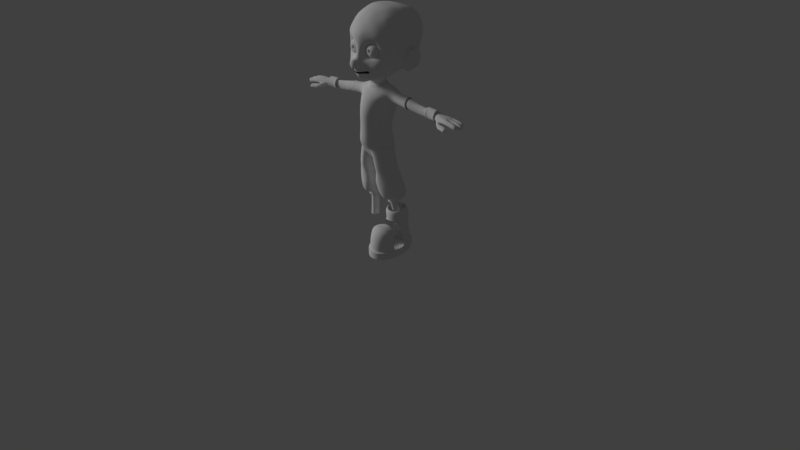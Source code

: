 # Source: Luigi1.blend  (saved by Blender 2.77.0; exported with 4.5.12 LTS)
import bpy
from mathutils import Matrix  # noqa: F401  (used for matrix-valued properties, if any)

bpy.ops.wm.read_factory_settings(use_empty=True)
scene = bpy.context.scene
scene.name = 'Scene'

# ---- collections
col_collection_1 = bpy.data.collections.new('Collection 1'); scene.collection.children.link(col_collection_1)

# ---- world
world_world = bpy.data.worlds.new('World'); scene.world = world_world
world_world.color = (0.05088, 0.05088, 0.05088)
world_world.use_sun_shadow = False
world_world.sun_shadow_jitter_overblur = 0.0
world_world.cycles.sampling_method = 'MANUAL'

# ---- cameras
cam_camera = bpy.data.cameras.new('Camera')
cam_camera.clip_end = 100.0
cam_camera.lens = 35.0
cam_camera.sensor_width = 32.0
cam_camera.sensor_height = 18.0
cam_camera.ortho_scale = 7.314
cam_camera.dof.focus_distance = 0.0
cam_camera.dof.aperture_fstop = 128.0

# ---- lights
light_lamp = bpy.data.lights.new('Lamp', 'SUN')
light_lamp.transmission_factor = 0.0
light_lamp.cutoff_distance = 30.0
light_lamp.angle = 0.1993
light_lamp.energy = 1.06
light_lamp.shadow_buffer_clip_start = 1.001
light_lamp.shadow_soft_size = 0.1
light_lamp.shadow_cascade_max_distance = 1000.0

# ---- meshes
me_circle = bpy.data.meshes.new('Circle')
me_circle.from_pydata([(-0.8551, -0.1742, 0.7762), (-0.8955, -0.3318, 0.7899), (-0.809, -0.4908, 0.8021), (-0.693, -0.6302, 0.8122), (-0.5518, -0.7447, 0.8199), (-0.3909, -0.8299, 0.8249), (-0.2165, -0.8825, 0.827), (-0.03533, -0.9004, 0.8261), (0.1457, -0.8831, 0.8223), (0.3196, -0.8311, 0.8156), (0.4798, -0.7465, 0.8065), (0.6199, -0.6325, 0.7951), (0.7348, -0.4935, 0.782), (-0.8433, -0.1446, 1.034), (-0.8735, -0.2762, 1.069), (-0.7778, -0.4121, 1.101), (-0.6541, -0.5324, 1.127), (-0.5071, -0.6322, 1.147), (-0.3425, -0.708, 1.16), (-0.1665, -0.7566, 1.165), (0.01401, -0.7762, 1.163), (0.1922, -0.7662, 1.153), (0.3611, -0.7268, 1.136), (0.5143, -0.6596, 1.112), (0.6459, -0.5671, 1.082), (0.7508, -0.453, 1.048), (-0.572, -0.1504, 1.184), (-0.5837, -0.2374, 1.215), (-0.5319, -0.3227, 1.24), (-0.4425, -0.403, 1.265), (-0.337, -0.47, 1.284), (-0.2195, -0.5212, 1.297), (-0.09457, -0.5546, 1.302), (0.03303, -0.569, 1.3), (0.1584, -0.5637, 1.29), (0.2767, -0.539, 1.274), (0.3834, -0.4958, 1.25), (0.4638, -0.4299, 1.227), (0.5329, -0.3582, 1.198), (-0.363, -0.2817, 1.264), (-0.2366, -0.3413, 1.289), (-0.1368, -0.3701, 1.299), (-0.03378, -0.3919, 1.303), (0.0684, -0.4057, 1.302), (0.1658, -0.411, 1.294), (0.2962, -0.3962, 1.27), (-0.3692, -0.1745, 1.241), (-0.1492, -0.204, 1.292), (-0.06113, -0.2179, 1.301), (0.02721, -0.2319, 1.304), (0.1124, -0.2453, 1.303), (0.1912, -0.2577, 1.296), (0.3696, -0.3045, 1.25), (-0.422, -0.5511, 1.216), (0.5549, -0.4985, 1.155), (-0.5483, -0.4677, 1.196), (0.4488, -0.5777, 1.181), (-0.6549, -0.3674, 1.17), (0.3189, -0.6329, 1.205), (-0.7286, -0.2568, 1.142), (0.1753, -0.6649, 1.222), (-0.7076, -0.1475, 1.109), (0.02352, -0.6726, 1.231), (-0.281, -0.6146, 1.228), (-0.1305, -0.6556, 1.234), (0.6419, -0.4056, 1.123), (-0.04626, 1.007, 0.0528), (-0.2414, 0.9881, 0.0528), (-0.4289, 0.9312, 0.0528), (-0.6018, 0.8388, 0.0528), (-0.6829, 0.7033, 0.0528), (-0.7581, 0.544, 0.0528), (-0.7392, 0.3535, 0.0528), (-0.7316, 0.1558, 0.0528), (-0.809, -0.03015, 0.0528), (-0.9258, -0.2038, 0.0528), (-0.9701, -0.3754, 0.0528), (-0.8777, -0.5483, 0.0528), (-0.7534, -0.6998, 0.0528), (-0.6018, -0.8242, 0.0528), (-0.4289, -0.9166, 0.0528), (-0.2414, -0.9735, 0.0528), (-0.04626, -0.9927, 0.0528), (0.1488, -0.9735, 0.0528), (0.3364, -0.9166, 0.0528), (0.5093, -0.8242, 0.0528), (0.6608, -0.6998, 0.0528), (0.7852, -0.5483, 0.0528), (0.8776, -0.3754, 0.0528), (0.9345, -0.1878, 0.0528), (0.9537, 0.007304, 0.0528), (0.9345, 0.2024, 0.0528), (0.8776, 0.39, 0.0528), (0.7852, 0.5629, 0.0528), (0.6608, 0.7144, 0.0528), (0.5093, 0.8388, 0.0528), (0.3364, 0.9312, 0.0528), (0.1488, 0.9881, 0.0528), (-0.04626, 1.007, 0.3633), (-0.2414, 0.9881, 0.3633), (-0.4289, 0.9312, 0.3633), (-0.6018, 0.8388, 0.3633), (-0.6829, 0.7033, 0.3633), (-0.7581, 0.544, 0.3633), (-0.7392, 0.3535, 0.3633), (-0.7316, 0.1558, 0.3633), (-0.809, -0.03015, 0.3633), (-0.9258, -0.2038, 0.3633), (-0.9701, -0.3754, 0.3633), (-0.8777, -0.5483, 0.3633), (-0.7534, -0.6998, 0.3633), (-0.6018, -0.8242, 0.3633), (-0.4289, -0.9166, 0.3633), (-0.2414, -0.9735, 0.3633), (-0.04626, -0.9927, 0.3633), (0.1488, -0.9735, 0.3633), (0.3364, -0.9166, 0.3633), (0.5093, -0.8242, 0.3633), (0.6608, -0.6998, 0.3633), (0.7852, -0.5483, 0.3633), (0.8776, -0.3754, 0.3633), (0.9345, -0.1878, 0.3633), (0.9537, 0.007304, 0.3633), (0.9345, 0.2024, 0.3633), (0.8776, 0.39, 0.3633), (0.7852, 0.5629, 0.3633), (0.6608, 0.7144, 0.3633), (0.5093, 0.8388, 0.3633), (0.3364, 0.9312, 0.3633), (0.1488, 0.9881, 0.3633), (-0.04392, 0.9359, 0.3633), (-0.2252, 0.9181, 0.3633), (-0.3994, 0.8652, 0.3633), (-0.5601, 0.7794, 0.3633), (-0.6354, 0.6535, 0.3633), (-0.7052, 0.5055, 0.3633), (-0.7193, 0.249, 0.3633), (-0.6806, 0.1449, 0.3633), (-0.7525, -0.02786, 0.3633), (-0.861, -0.1892, 0.3633), (-0.9022, -0.3486, 0.3633), (-0.8164, -0.5092, 0.3633), (-0.7008, -0.65, 0.3633), (-0.5601, -0.7655, 0.3633), (-0.3994, -0.8514, 0.3633), (-0.2252, -0.9042, 0.3633), (-0.04392, -0.9221, 0.3633), (0.1373, -0.9042, 0.3633), (0.3116, -0.8514, 0.3633), (0.4722, -0.7655, 0.3633), (0.613, -0.65, 0.3633), (0.7285, -0.5092, 0.3633), (0.8144, -0.3486, 0.3633), (0.8672, -0.1743, 0.3633), (0.8851, 0.006935, 0.3633), (0.8672, 0.1882, 0.3633), (0.8144, 0.3624, 0.3633), (0.7285, 0.5231, 0.3633), (0.613, 0.6638, 0.3633), (0.4722, 0.7794, 0.3633), (0.3116, 0.8652, 0.3633), (0.1373, 0.9181, 0.3633), (-0.03971, 0.8074, 0.0528), (-0.7172, 0.4896, 1.211), (-0.2854, 0.7333, 0.0528), (-0.3998, 0.6657, 0.0528), (-0.5497, 0.5638, 0.0528), (-0.6099, 0.4362, 0.0528), (-0.5948, 0.2836, 0.0528), (-0.5888, 0.1252, 0.0528), (-0.6507, -0.02374, 0.0528), (-0.7443, -0.1628, 0.0528), (-0.7798, -0.3003, 0.0528), (-0.7058, -0.4388, 0.0528), (-0.6028, -0.5356, 0.0528), (-0.4848, -0.6598, 0.0528), (-0.3463, -0.7338, 0.0528), (-0.196, -0.7794, 0.0528), (-0.03971, -0.7948, 0.0528), (0.1222, -0.7183, 0.0528), (0.2606, -0.6849, 0.0528), (0.4054, -0.6598, 0.0528), (0.5268, -0.5602, 0.0528), (0.6264, -0.4388, 0.0528), (0.7004, -0.3003, 0.0528), (0.746, -0.15, 0.0528), (0.7614, 0.006269, 0.0528), (0.746, 0.1626, 0.0528), (0.7004, 0.3128, 0.0528), (0.4902, 0.4873, 0.0528), (-0.6446, 0.6489, 1.211), (-0.569, 0.7848, 1.211), (0.2669, 0.7464, 0.0528), (0.1166, 0.792, 0.0528), (-0.2942, 0.5235, 0.0528), (-0.4138, 0.4052, 0.0528), (-0.41, 0.2545, 0.0528), (-0.3961, 0.09479, 0.0528), (-0.4761, -0.0513, 0.0528), (-0.4848, -0.2038, 0.0528), (-0.5273, -0.3402, 0.0528), (0.3564, -0.5333, 0.0528), (0.4438, -0.41, 0.0528), (0.5134, -0.2708, 0.0528), (0.5623, -0.121, 0.0528), (0.5887, 0.03353, 0.0528), (0.5916, 0.1869, 0.0528), (0.6033, 0.2893, 0.0528), (0.239, 0.408, 0.0528), (0.2036, 0.273, 0.0528), (0.1641, 0.1269, 0.0528), (0.1168, -0.02385, 0.0528), (0.05994, -0.1729, 0.0528), (-0.002181, -0.3148, 0.0528), (-0.06193, -0.445, 0.0528), (-0.09858, -0.624, 0.0528), (-0.169, 0.2005, 0.0528), (-0.3547, -0.565, 0.0528), (-0.1688, 0.3516, 0.0528), (-0.1298, 0.03658, 0.0528), (-0.1893, -0.1124, 0.0528), (-0.258, -0.2545, 0.0528), (-0.3073, -0.3883, 0.0528), (-0.1021, 0.4797, 0.0528), (0.1796, -0.4933, 0.0528), (0.4262, 0.2265, 0.0528), (0.3259, -0.2269, 0.0528), (0.3788, -0.07752, 0.0528), (0.4092, 0.07612, 0.0528), (0.2544, -0.3667, 0.0528), (0.4342, 0.367, 0.0528), (-0.4232, 0.8812, 1.211), (-0.196, 0.792, 0.0528), (0.05862, 0.6461, 0.0528), (0.4518, 0.5867, 0.0528), (0.4054, 0.6724, 0.0528), (0.2613, 0.5922, 0.0528), (-0.09766, 0.6615, 0.0528), (-0.06818, 0.7357, 0.0528), (-0.1105, 0.968, 1.211), (-0.2684, 0.9431, 1.211), (0.2384, 0.6747, 0.0528), (0.0881, 0.7203, 0.0528), (-0.6005, 0.2704, 1.222), (0.4546, 0.1086, 1.206), (0.6134, 0.2053, 1.211), (0.5823, 0.3884, 1.211), (0.5217, 0.5559, 1.211), (0.4337, 0.7013, 1.211), (0.3219, 0.8191, 1.211), (0.1905, 0.9048, 1.211), (0.04446, 0.9551, 1.211), (-0.6176, 0.4639, 1.766), (-0.6349, 0.5895, 1.766), (-0.6025, 0.7079, 1.766), (-0.5236, 0.8078, 1.766), (-0.2609, 0.9153, 1.766), (-0.4059, 0.8793, 1.766), (-0.5523, 0.3436, 1.766), (0.2691, 0.2273, 1.766), (0.348, 0.3271, 1.766), (0.3804, 0.4456, 1.766), (0.3631, 0.5712, 1.766), (0.2978, 0.6914, 1.766), (0.1909, 0.7947, 1.766), (0.05284, 0.8708, 1.766), (-0.1028, 0.9124, 1.766), (0.722, 0.3764, 0.7421), (0.7738, 0.2016, 0.7421), (-0.7174, 0.6661, 0.7421), (-0.642, 0.7925, 0.7421), (0.6374, 0.5375, 0.7421), (-0.7874, 0.5174, 0.7421), (0.5232, 0.6786, 0.7421), (-0.7287, 0.3334, 0.7489), (0.3838, 0.7943, 0.7421), (0.2245, 0.8802, 0.7421), (-0.3086, 0.9323, 0.7421), (-0.1284, 0.9505, 0.7421), (0.05158, 0.9329, 0.7421), (-0.482, 0.879, 0.7421), (0.6925, 0.1215, 0.7441), (0.6308, 0.3819, 1.058), (-0.6614, 0.6522, 1.058), (0.5635, 0.5492, 1.058), (-0.7341, 0.4941, 1.058), (0.468, 0.6949, 1.058), (-0.7202, 0.3335, 0.9487), (0.3482, 0.8133, 1.058), (0.2084, 0.8999, 1.058), (-0.2735, 0.942, 1.058), (0.05425, 0.9512, 1.058), (-0.4345, 0.8817, 1.058), (0.6674, 0.1992, 1.058), (-0.5853, 0.787, 1.058), (-0.1085, 0.9655, 1.058), (0.6261, 0.1374, 0.9389), (0.8499, 0.1909, 0.4353), (-0.5774, 0.7821, 0.4353), (-0.06126, 0.9387, 0.4353), (0.7699, 0.07796, 0.5414), (0.797, 0.3652, 0.4353), (-0.6527, 0.6562, 0.4353), (0.7112, 0.5258, 0.4353), (-0.7225, 0.5083, 0.4353), (0.5956, 0.6666, 0.4353), (-0.7232, 0.302, 0.5463), (0.4549, 0.7821, 0.4353), (0.2943, 0.868, 0.4353), (-0.2425, 0.9208, 0.4353), (0.12, 0.9208, 0.4353), (-0.4168, 0.868, 0.4353), (0.6608, -0.6998, 0.339), (0.7852, -0.5483, 0.339), (-0.7316, 0.1558, 0.339), (-0.809, -0.03015, 0.339), (0.8776, -0.3754, 0.339), (-0.9258, -0.2038, 0.339), (0.9345, -0.1878, 0.339), (-0.9701, -0.3754, 0.339), (0.9537, 0.007304, 0.339), (-0.8777, -0.5483, 0.339), (0.9345, 0.2024, 0.339), (-0.7534, -0.6998, 0.339), (0.8776, 0.39, 0.339), (-0.6018, -0.8242, 0.339), (0.7852, 0.5629, 0.339), (-0.4289, -0.9166, 0.339), (-0.04626, 1.007, 0.339), (-0.2414, 0.9881, 0.339), (0.6608, 0.7144, 0.339), (-0.2414, -0.9735, 0.339), (-0.4289, 0.9312, 0.339), (0.5093, 0.8388, 0.339), (-0.04626, -0.9927, 0.339), (-0.6018, 0.8388, 0.339), (0.3364, 0.9312, 0.339), (0.1488, -0.9735, 0.339), (-0.6829, 0.7033, 0.339), (0.1488, 0.9881, 0.339), (0.3364, -0.9166, 0.339), (-0.7581, 0.544, 0.339), (0.5093, -0.8242, 0.339), (-0.7392, 0.3535, 0.339), (0.7852, -0.5483, 0.0844), (-0.809, -0.03015, 0.0844), (0.8776, -0.3754, 0.0844), (-0.9258, -0.2038, 0.0844), (0.9345, -0.1878, 0.0844), (-0.9701, -0.3754, 0.0844), (0.9537, 0.007304, 0.0844), (-0.8777, -0.5483, 0.0844), (0.9345, 0.2024, 0.0844), (-0.7534, -0.6998, 0.0844), (0.8776, 0.39, 0.0844), (-0.6018, -0.8242, 0.0844), (0.7852, 0.5629, 0.0844), (-0.4289, -0.9166, 0.0844), (-0.2414, 0.9881, 0.0844), (0.6608, 0.7144, 0.0844), (-0.2414, -0.9735, 0.0844), (-0.4289, 0.9312, 0.0844), (0.5093, 0.8388, 0.0844), (-0.04626, -0.9927, 0.0844), (-0.6018, 0.8388, 0.0844), (0.3364, 0.9312, 0.0844), (0.1488, -0.9735, 0.0844), (-0.6829, 0.7033, 0.0844), (0.1488, 0.9881, 0.0844), (0.3364, -0.9166, 0.0844), (-0.7581, 0.544, 0.0844), (0.5093, -0.8242, 0.0844), (-0.7392, 0.3535, 0.0844), (0.6608, -0.6998, 0.0844), (-0.7316, 0.1558, 0.0844), (-0.04626, 1.007, 0.0844), (0.7615, -0.5319, 0.0528), (0.6408, -0.6789, 0.0528), (-0.7853, -0.02919, 0.0528), (-0.7103, 0.1512, 0.0528), (0.8511, -0.3642, 0.0528), (-0.8987, -0.1976, 0.0528), (0.9063, -0.1821, 0.0528), (-0.9417, -0.3642, 0.0528), (0.925, 0.007149, 0.0528), (-0.852, -0.5319, 0.0528), (0.9063, 0.1964, 0.0528), (-0.7309, -0.6753, 0.0528), (0.8511, 0.3785, 0.0528), (-0.5843, -0.7996, 0.0528), (0.7411, 0.5516, 0.0528), (-0.4166, -0.8893, 0.0528), (-0.04528, 0.9774, 0.0528), (-0.2346, -0.9445, 0.0528), (-0.4075, 0.9016, 0.0528), (-0.04528, -0.9631, 0.0528), (-0.5716, 0.8129, 0.0528), (0.326, 0.9035, 0.0528), (0.1448, -0.9353, 0.0528), (-0.663, 0.6824, 0.0528), (0.144, 0.9588, 0.0528), (0.3251, -0.8819, 0.0528), (-0.7359, 0.5279, 0.0528), (0.4938, -0.7996, 0.0528), (-0.7176, 0.3431, 0.0528), (-0.2346, 0.9588, 0.0528), (0.6296, 0.6953, 0.0528), (0.4938, 0.8139, 0.0528), (-0.861, -0.1892, 0.4022), (-0.9022, -0.3486, 0.4022), (-0.8164, -0.5092, 0.4022), (-0.7008, -0.65, 0.4022), (-0.5601, -0.7655, 0.4022), (-0.3994, -0.8514, 0.4022), (-0.2252, -0.9042, 0.4022), (-0.04392, -0.9221, 0.4022), (0.1373, -0.9042, 0.4022), (0.3116, -0.8514, 0.4022), (0.4722, -0.7655, 0.4022), (0.613, -0.65, 0.4022), (0.7285, -0.5092, 0.4022), (0.006447, 0.1198, 1.766), (-0.3492, 0.07426, 1.712), (-0.2718, 0.08522, 1.345), (-0.3073, 0.1642, 1.766), (-0.3269, 0.08804, 1.329), (-0.4922, 0.1761, 1.296), (0.3082, 0.07953, 1.283), (-0.4454, 0.2404, 1.766), (0.1514, 0.1558, 1.766), (-0.1166, 0.0423, 1.333), (-0.5635, 0.3105, 1.345), (-0.1516, 0.1227, 1.766), (-0.6379, 0.4586, 1.345), (0.5841, 0.4072, 1.345), (0.5388, 0.2641, 1.345), (0.3682, 0.837, 1.345), (0.4944, 0.7084, 1.345), (-0.6533, 0.6117, 1.345), (0.5687, 0.5603, 1.345), (-0.1797, 0.9968, 1.345), (0.0138, 0.9887, 1.345), (0.2026, 0.9336, 1.345), (-0.608, 0.7548, 1.345), (0.4375, 0.145, 1.345), (-0.5067, 0.8738, 1.345), (-0.3591, 0.9572, 1.345), (0.2899, 0.06159, 1.345), (-0.4374, 0.1818, 1.345), (-0.083, 0.03017, 1.345), (0.6196, 0.3834, 1.093), (-0.6576, 0.6514, 1.093), (0.5539, 0.5508, 1.093), (-0.7302, 0.4931, 1.093), (0.4601, 0.6964, 1.093), (-0.6701, 0.3312, 1.109), (0.3421, 0.8147, 1.093), (0.2043, 0.901, 1.093), (-0.2723, 0.9422, 1.093), (0.052, 0.9521, 1.093), (-0.4319, 0.8816, 1.093), (0.655, 0.2006, 1.093), (-0.5815, 0.7865, 1.093), (-0.1089, 0.966, 1.093), (0.5535, 0.1289, 1.094), (-0.6445, 0.2961, 1.712), (0.4977, 0.4072, 1.712), (0.2739, 0.8349, 1.712), (-0.2755, 0.988, 1.712), (-0.5162, 0.1689, 1.712), (-0.1599, 0.02148, 1.712), (-0.7216, 0.4435, 1.712), (0.4554, 0.2633, 1.712), (0.4023, 0.7076, 1.712), (-0.74, 0.5966, 1.712), (0.4794, 0.5602, 1.712), (-0.0824, 0.9823, 1.712), (0.1069, 0.9295, 1.712), (-0.6977, 0.7404, 1.712), (0.3567, 0.1429, 1.712), (-0.599, 0.8609, 1.712), (-0.4535, 0.9462, 1.712), (0.2113, 0.05756, 1.712), (0.1081, 0.04844, 1.322), (0.1105, 0.02203, 1.345), (0.03326, 0.01572, 1.712)], [], [(411, 412, 4, 3), (419, 420, 12, 11), (412, 413, 5, 4), (413, 414, 6, 5), (414, 415, 7, 6), (415, 416, 8, 7), (408, 409, 1, 0), (416, 417, 9, 8), (409, 410, 2, 1), (417, 418, 10, 9), (410, 411, 3, 2), (418, 419, 11, 10), (11, 12, 25, 24), (4, 5, 18, 17), (5, 6, 19, 18), (6, 7, 20, 19), (7, 8, 21, 20), (0, 1, 14, 13), (8, 9, 22, 21), (1, 2, 15, 14), (9, 10, 23, 22), (2, 3, 16, 15), (10, 11, 24, 23), (3, 4, 17, 16), (63, 64, 32, 31), (64, 62, 33, 32), (62, 60, 34, 33), (61, 59, 27, 26), (60, 58, 35, 34), (59, 57, 28, 27), (58, 56, 36, 35), (57, 55, 29, 28), (56, 54, 37, 36), (55, 53, 30, 29), (54, 65, 38, 37), (53, 63, 31, 30), (34, 35, 45, 44), (32, 33, 43, 42), (30, 31, 41, 40), (28, 29, 39, 27), (35, 36, 37, 45), (33, 34, 44, 43), (31, 32, 42, 41), (29, 30, 40, 39), (42, 43, 50, 49), (40, 41, 48, 47), (27, 39, 46, 26), (43, 44, 51, 50), (41, 42, 49, 48), (39, 40, 47, 46), (45, 37, 38, 52), (44, 45, 52, 51), (18, 19, 64, 63), (19, 20, 62, 64), (20, 21, 60, 62), (13, 14, 59, 61), (21, 22, 58, 60), (14, 15, 57, 59), (22, 23, 56, 58), (15, 16, 55, 57), (23, 24, 54, 56), (16, 17, 53, 55), (24, 25, 65, 54), (17, 18, 63, 53), (313, 119, 118, 312), (315, 106, 105, 314), (316, 120, 119, 313), (317, 107, 106, 315), (318, 121, 120, 316), (319, 108, 107, 317), (320, 122, 121, 318), (321, 109, 108, 319), (322, 123, 122, 320), (323, 110, 109, 321), (324, 124, 123, 322), (325, 111, 110, 323), (326, 125, 124, 324), (327, 112, 111, 325), (329, 99, 98, 328), (330, 126, 125, 326), (331, 113, 112, 327), (332, 100, 99, 329), (333, 127, 126, 330), (334, 114, 113, 331), (335, 101, 100, 332), (336, 128, 127, 333), (337, 115, 114, 334), (338, 102, 101, 335), (339, 129, 128, 336), (340, 116, 115, 337), (341, 103, 102, 338), (328, 98, 129, 339), (342, 117, 116, 340), (343, 104, 103, 341), (312, 118, 117, 342), (314, 105, 104, 343), (100, 132, 131, 99), (127, 159, 158, 126), (114, 146, 145, 113), (101, 133, 132, 100), (128, 160, 159, 127), (115, 147, 146, 114), (102, 134, 133, 101), (129, 161, 160, 128), (116, 148, 147, 115), (103, 135, 134, 102), (98, 130, 161, 129), (117, 149, 148, 116), (104, 136, 135, 103), (118, 150, 149, 117), (105, 137, 136, 104), (119, 151, 150, 118), (106, 138, 137, 105), (120, 152, 151, 119), (107, 139, 138, 106), (121, 153, 152, 120), (108, 140, 139, 107), (122, 154, 153, 121), (109, 141, 140, 108), (123, 155, 154, 122), (110, 142, 141, 109), (124, 156, 155, 123), (111, 143, 142, 110), (125, 157, 156, 124), (112, 144, 143, 111), (99, 131, 130, 98), (126, 158, 157, 125), (113, 145, 144, 112), (377, 182, 183, 376), (379, 169, 170, 378), (376, 183, 184, 380), (378, 170, 171, 381), (380, 184, 185, 382), (381, 171, 172, 383), (382, 185, 186, 384), (383, 172, 173, 385), (384, 186, 187, 386), (385, 173, 174, 387), (386, 187, 188, 388), (387, 174, 175, 389), (388, 188, 189, 390), (389, 175, 176, 391), (392, 162, 232, 405), (390, 189, 234, 406), (391, 176, 177, 393), (405, 232, 164, 394), (406, 234, 235, 407), (393, 177, 178, 395), (394, 164, 165, 396), (407, 235, 192, 397), (395, 178, 179, 398), (396, 165, 166, 399), (397, 192, 193, 400), (398, 179, 180, 401), (399, 166, 167, 402), (400, 193, 162, 392), (401, 180, 181, 403), (402, 167, 168, 404), (403, 181, 182, 377), (404, 168, 169, 379), (169, 168, 196, 197), (184, 183, 202, 203), (170, 169, 197, 198), (185, 184, 203, 204), (171, 170, 198, 199), (186, 185, 204, 205), (172, 171, 199, 200), (187, 186, 205, 206), (173, 172, 200, 174), (188, 187, 206, 207), (167, 166, 194, 195), (182, 181, 180, 201), (168, 167, 195, 196), (183, 182, 201, 202), (229, 224, 214, 213), (216, 218, 209, 210), (226, 229, 213, 212), (219, 216, 210, 211), (227, 226, 212, 211), (220, 219, 211, 212), (228, 227, 211, 210), (221, 220, 212, 213), (225, 228, 210, 209), (222, 221, 213, 214), (230, 225, 209, 208), (217, 222, 214, 215), (224, 179, 215, 214), (218, 223, 208, 209), (177, 176, 217, 215), (176, 175, 174, 217), (178, 177, 215, 179), (195, 194, 223, 218), (174, 200, 222, 217), (200, 199, 221, 222), (199, 198, 220, 221), (198, 197, 219, 220), (197, 196, 216, 219), (196, 195, 218, 216), (201, 180, 179, 224), (207, 206, 225, 230), (206, 205, 228, 225), (205, 204, 227, 228), (204, 203, 226, 227), (203, 202, 229, 226), (202, 201, 224, 229), (230, 208, 236, 189), (188, 207, 230, 189), (164, 238, 237, 165), (238, 242, 233, 237), (242, 241, 236, 233), (241, 234, 189, 236), (193, 192, 241, 242), (232, 162, 238, 164), (162, 193, 242, 238), (192, 235, 234, 241), (165, 237, 194, 166), (208, 223, 233, 236), (223, 194, 237, 233), (461, 450, 246, 245), (462, 451, 190, 191), (450, 452, 247, 246), (451, 453, 163, 190), (452, 454, 248, 247), (453, 455, 243, 163), (454, 456, 249, 248), (456, 457, 250, 249), (463, 458, 240, 239), (457, 459, 251, 250), (458, 460, 231, 240), (459, 463, 239, 251), (464, 461, 245, 244), (460, 462, 191, 231), (471, 465, 258, 252), (472, 466, 261, 260), (473, 467, 264, 263), (474, 471, 252, 253), (475, 473, 263, 262), (476, 468, 256, 266), (477, 476, 266, 265), (478, 474, 253, 254), (479, 472, 260, 259), (480, 478, 254, 255), (481, 480, 255, 257), (466, 475, 262, 261), (468, 481, 257, 256), (467, 477, 265, 264), (311, 298, 270, 280), (300, 297, 268, 281), (310, 299, 278, 279), (309, 311, 280, 277), (308, 310, 279, 276), (299, 309, 277, 278), (307, 308, 276, 275), (305, 307, 275, 273), (304, 306, 274, 272), (303, 305, 273, 271), (302, 304, 272, 269), (301, 303, 271, 267), (298, 302, 269, 270), (297, 301, 267, 268), (280, 270, 294, 292), (281, 268, 293, 296), (279, 278, 295, 291), (277, 280, 292, 290), (276, 279, 291, 289), (278, 277, 290, 295), (275, 276, 289, 288), (273, 275, 288, 286), (272, 274, 287, 285), (271, 273, 286, 284), (269, 272, 285, 283), (267, 271, 284, 282), (270, 269, 283, 294), (268, 267, 282, 293), (155, 156, 301, 297), (133, 134, 302, 298), (156, 157, 303, 301), (134, 135, 304, 302), (157, 158, 305, 303), (135, 136, 306, 304), (158, 159, 307, 305), (159, 160, 308, 307), (130, 131, 309, 299), (160, 161, 310, 308), (131, 132, 311, 309), (161, 130, 299, 310), (154, 155, 297, 300), (132, 133, 298, 311), (374, 314, 343, 372), (373, 312, 342, 371), (372, 343, 341, 370), (371, 342, 340, 369), (375, 328, 339, 368), (370, 341, 338, 367), (369, 340, 337, 366), (368, 339, 336, 365), (367, 338, 335, 364), (366, 337, 334, 363), (365, 336, 333, 362), (364, 335, 332, 361), (363, 334, 331, 360), (362, 333, 330, 359), (361, 332, 329, 358), (360, 331, 327, 357), (359, 330, 326, 356), (358, 329, 328, 375), (357, 327, 325, 355), (356, 326, 324, 354), (355, 325, 323, 353), (354, 324, 322, 352), (353, 323, 321, 351), (352, 322, 320, 350), (351, 321, 319, 349), (350, 320, 318, 348), (349, 319, 317, 347), (348, 318, 316, 346), (347, 317, 315, 345), (346, 316, 313, 344), (345, 315, 314, 374), (344, 313, 312, 373), (87, 344, 373, 86), (74, 345, 374, 73), (88, 346, 344, 87), (75, 347, 345, 74), (89, 348, 346, 88), (76, 349, 347, 75), (90, 350, 348, 89), (77, 351, 349, 76), (91, 352, 350, 90), (78, 353, 351, 77), (92, 354, 352, 91), (79, 355, 353, 78), (93, 356, 354, 92), (80, 357, 355, 79), (67, 358, 375, 66), (94, 359, 356, 93), (81, 360, 357, 80), (68, 361, 358, 67), (95, 362, 359, 94), (82, 363, 360, 81), (69, 364, 361, 68), (96, 365, 362, 95), (83, 366, 363, 82), (70, 367, 364, 69), (97, 368, 365, 96), (84, 369, 366, 83), (71, 370, 367, 70), (66, 375, 368, 97), (85, 371, 369, 84), (72, 372, 370, 71), (86, 373, 371, 85), (73, 374, 372, 72), (72, 404, 379, 73), (85, 403, 377, 86), (71, 402, 404, 72), (84, 401, 403, 85), (97, 400, 392, 66), (70, 399, 402, 71), (83, 398, 401, 84), (96, 397, 400, 97), (69, 396, 399, 70), (82, 395, 398, 83), (95, 407, 397, 96), (68, 394, 396, 69), (81, 393, 395, 82), (94, 406, 407, 95), (67, 405, 394, 68), (80, 391, 393, 81), (93, 390, 406, 94), (66, 392, 405, 67), (79, 389, 391, 80), (92, 388, 390, 93), (78, 387, 389, 79), (91, 386, 388, 92), (77, 385, 387, 78), (90, 384, 386, 91), (76, 383, 385, 77), (89, 382, 384, 90), (75, 381, 383, 76), (88, 380, 382, 89), (74, 378, 381, 75), (87, 376, 380, 88), (73, 379, 378, 74), (86, 377, 376, 87), (144, 145, 414, 413), (145, 146, 415, 414), (146, 147, 416, 415), (139, 140, 409, 408), (147, 148, 417, 416), (140, 141, 410, 409), (148, 149, 418, 417), (141, 142, 411, 410), (149, 150, 419, 418), (142, 143, 412, 411), (150, 151, 420, 419), (143, 144, 413, 412), (479, 259, 429, 482), (431, 243, 426, 448), (423, 425, 430, 449), (485, 421, 432, 470), (483, 484, 449, 430), (422, 423, 449, 470), (465, 431, 448, 469), (244, 444, 447, 427), (249, 250, 442, 436), (239, 240, 446, 440), (246, 247, 439, 434), (240, 231, 445, 446), (231, 191, 443, 445), (244, 245, 435, 444), (191, 190, 438, 443), (250, 251, 441, 442), (251, 239, 440, 441), (247, 248, 437, 439), (190, 163, 433, 438), (248, 249, 436, 437), (245, 246, 434, 435), (163, 243, 431, 433), (292, 294, 462, 460), (296, 293, 461, 464), (291, 295, 463, 459), (290, 292, 460, 458), (289, 291, 459, 457), (295, 290, 458, 463), (288, 289, 457, 456), (286, 288, 456, 454), (285, 287, 455, 453), (284, 286, 454, 452), (283, 285, 453, 451), (282, 284, 452, 450), (294, 283, 451, 462), (293, 282, 450, 461), (258, 465, 469, 428), (424, 422, 470, 432), (484, 485, 470, 449), (444, 479, 482, 447), (436, 442, 477, 467), (440, 446, 481, 468), (434, 439, 475, 466), (446, 445, 480, 481), (445, 443, 478, 480), (444, 435, 472, 479), (443, 438, 474, 478), (442, 441, 476, 477), (441, 440, 468, 476), (439, 437, 473, 475), (438, 433, 471, 474), (437, 436, 467, 473), (435, 434, 466, 472), (433, 431, 465, 471), (428, 469, 422, 424), (469, 448, 423, 422), (448, 426, 425, 423), (447, 482, 485, 484), (427, 447, 484, 483), (482, 429, 421, 485)])
me_circle.polygons.foreach_set('use_smooth', [True] * 456)
me_circle.use_remesh_preserve_volume = False
me_circle.use_remesh_preserve_attributes = False
me_circle.use_mirror_vertex_groups = False
me_circle.update()
me_plane_003 = bpy.data.meshes.new('Plane.003')
me_plane_003.from_pydata([(-1.53, -19.15, 3.633), (0.0, -19.1, 3.822), (-3.477, -18.35, -2.078), (-4.984, -18.62, 0.3004), (0.0, -18.6, -3.221), (-1.993, -18.46, -2.958), (-3.115, -18.82, 2.415), (-0.9211, -21.55, 2.437), (0.0, -21.67, 2.626), (0.0, -21.58, -3.221), (-0.9525, -21.48, -2.958), (-0.3983, -22.73, 1.241), (0.0, -22.78, 1.43), (-0.414, -23.55, -0.7145), (0.0, -23.57, -0.7516), (0.0, -20.01, -3.775), (-1.193, -19.89, -3.512), (0.0, -22.68, -1.892), (-0.4231, -22.66, -1.629), (-1.76, -17.69, -2.915), (0.0, -17.8, -3.195), (-1.306, -18.2, 4.1), (0.0, -18.2, 4.301), (-4.574, -17.69, 0.4328), (-2.802, -17.93, 2.771), (-3.167, -17.59, -1.978), (-2.232, -23.86, 3.584), (-4.522, -23.58, -1.963), (-5.949, -23.38, 0.3468), (-2.886, -23.78, -2.818), (-4.143, -23.64, 2.401), (-1.328, -23.97, 2.422), (-1.363, -23.97, -2.818), (-0.8204, -24.03, 1.261), (-0.5132, -24.03, -0.639), (-1.742, -23.92, -3.356), (-0.8452, -24.03, -1.528), (-2.354, -25.03, 3.173), (-4.715, -24.85, -2.467), (-6.189, -24.72, -0.1181), (-3.028, -24.98, -3.336), (-4.429, -24.89, 1.971), (-1.422, -25.1, 1.992), (-1.457, -25.1, -3.336), (-0.8984, -25.13, 0.811), (-0.3525, -25.13, -1.12), (-2.424, -25.07, -3.235), (-0.9239, -25.13, -2.024), (-2.817, -27.95, 2.514), (-5.28, -27.9, -3.138), (-6.994, -27.85, 0.007434), (-3.0, -27.94, -4.302), (-4.547, -27.91, 1.949), (-0.8314, -27.97, 2.833), (-0.8793, -27.97, -4.302), (-0.7872, -27.98, 1.252), (-0.1507, -27.98, -1.335), (-1.97, -27.97, -4.401), (-0.1592, -27.98, -2.545), (-2.98, -31.73, 2.546), (-5.897, -31.68, -4.363), (-7.724, -31.62, -1.486), (-3.811, -31.73, -5.428), (-5.226, -31.69, 1.073), (-1.828, -31.76, 1.099), (-1.871, -31.76, -5.428), (-1.181, -31.77, -0.3479), (-1.205, -31.77, -2.714), (-2.93, -31.75, -5.45), (-1.213, -31.77, -3.821), (-3.148, -32.52, 0.6959), (-5.73, -32.52, -1.557), (-5.374, -32.52, -0.33), (-5.366, -32.52, -2.781), (-4.412, -32.52, 0.5097), (-1.985, -32.52, 0.1694), (-3.133, -32.52, -3.791), (-1.29, -32.52, -0.9027), (-1.286, -32.52, -2.18), (-4.398, -32.52, -3.614), (-1.973, -32.52, -3.257), (-3.168, -33.47, -0.1197), (-4.95, -33.47, -1.675), (-4.705, -33.47, -0.8282), (-4.699, -33.47, -2.521), (-4.04, -33.47, -0.2483), (-2.364, -33.47, -0.4833), (-3.157, -33.47, -3.218), (-1.885, -33.47, -1.224), (-1.882, -33.47, -2.106), (-4.031, -33.47, -3.096), (-2.356, -33.47, -2.849), (-3.155, -32.52, -0.1197), (-2.351, -32.52, -0.4833), (-4.686, -32.52, -2.521), (-4.938, -32.52, -1.675), (-3.144, -32.52, -3.218), (-4.018, -32.52, -3.096), (-4.027, -32.52, -0.2483), (-2.343, -32.52, -2.849), (-1.872, -32.52, -1.224), (-4.692, -32.52, -0.8282), (-1.869, -32.52, -2.106)], [], [(19, 20, 4, 5), (22, 21, 0, 1), (24, 23, 3, 6), (25, 19, 5, 2), (23, 25, 2, 3), (21, 24, 6, 0), (1, 0, 7, 8), (16, 15, 9, 10), (8, 7, 11, 12), (12, 11, 13, 14), (5, 4, 15, 16), (10, 9, 17, 18), (18, 17, 14, 13), (3, 2, 27, 28), (5, 16, 35, 29), (18, 13, 34, 36), (6, 3, 28, 30), (16, 10, 32, 35), (13, 11, 33, 34), (10, 18, 36, 32), (2, 5, 29, 27), (11, 7, 31, 33), (7, 0, 26, 31), (0, 6, 30, 26), (33, 31, 42, 44), (30, 28, 39, 41), (36, 34, 45, 47), (28, 27, 38, 39), (34, 33, 44, 45), (31, 26, 37, 42), (27, 29, 40, 38), (35, 32, 43, 46), (29, 35, 46, 40), (26, 30, 41, 37), (32, 36, 47, 43), (38, 40, 51, 49), (46, 43, 54, 57), (40, 46, 57, 51), (37, 41, 52, 48), (43, 47, 58, 54), (44, 42, 53, 55), (41, 39, 50, 52), (47, 45, 56, 58), (39, 38, 49, 50), (45, 44, 55, 56), (42, 37, 48, 53), (55, 53, 64, 66), (52, 50, 61, 63), (58, 56, 67, 69), (50, 49, 60, 61), (56, 55, 66, 67), (53, 48, 59, 64), (49, 51, 62, 60), (57, 54, 65, 68), (51, 57, 68, 62), (48, 52, 63, 59), (54, 58, 69, 65), (60, 62, 73, 71), (68, 65, 76, 79), (62, 68, 79, 73), (59, 63, 74, 70), (65, 69, 80, 76), (66, 64, 75, 77), (63, 61, 72, 74), (69, 67, 78, 80), (61, 60, 71, 72), (67, 66, 77, 78), (64, 59, 70, 75), (93, 92, 81, 86), (95, 94, 84, 82), (97, 96, 87, 90), (94, 97, 90, 84), (92, 98, 85, 81), (96, 99, 91, 87), (100, 93, 86, 88), (98, 101, 83, 85), (99, 102, 89, 91), (101, 95, 82, 83), (102, 100, 88, 89), (78, 77, 100, 102), (72, 71, 95, 101), (80, 78, 102, 99), (74, 72, 101, 98), (77, 75, 93, 100), (76, 80, 99, 96), (70, 74, 98, 92), (73, 79, 97, 94), (79, 76, 96, 97), (71, 73, 94, 95), (75, 70, 92, 93)])
me_plane_003.polygons.foreach_set('use_smooth', [True] * 90)
me_plane_003.use_remesh_preserve_volume = False
me_plane_003.use_remesh_preserve_attributes = False
me_plane_003.use_mirror_vertex_groups = False
me_plane_003.update()
me_plane_002 = bpy.data.meshes.new('Plane.002')
me_plane_002.from_pydata([(-15.33, -6.575, -1.991), (-15.29, -6.66, -0.3755), (-15.35, -7.932, -2.872), (-15.28, -8.102, 0.3589), (-15.34, -9.374, -2.138), (-15.3, -9.459, -0.5222), (-16.51, -6.71, -1.673), (-16.46, -6.523, -0.6485), (-16.55, -7.885, -2.803), (-16.5, -8.162, 0.142), (-16.39, -9.477, -1.83), (-16.38, -9.591, -0.709), (-17.53, -6.726, -1.636), (-17.47, -6.673, -0.6667), (-17.5, -8.097, -2.682), (-17.36, -8.225, 0.2469), (-17.38, -9.433, -1.898), (-17.36, -9.543, -0.6719), (-18.2, -8.085, 0.3643), (-18.17, -9.457, -0.3468), (-18.24, -6.784, -0.4684), (-18.23, -6.854, -2.012), (-18.16, -9.527, -1.89), (-18.2, -8.226, -2.723), (-15.32, -7.106, -1.83), (-15.27, -7.103, -0.6773), (-15.4, -8.104, -2.402), (-15.31, -8.099, -0.09615), (-15.44, -9.1, -1.821), (-15.4, -9.097, -0.6678), (-17.15, -7.389, -1.527), (-17.1, -7.078, -0.7956), (-17.1, -8.007, -2.39), (-17.1, -8.189, -0.2347), (-17.1, -9.118, -1.614), (-17.1, -9.209, -0.8884), (-17.68, -7.395, -1.475), (-17.62, -7.365, -0.8314), (-17.68, -8.173, -2.273), (-17.56, -8.241, -0.1195), (-17.58, -9.097, -1.704), (-17.58, -9.18, -0.8188), (-18.2, -8.198, -0.1142), (-18.17, -9.156, -0.5822), (-18.24, -7.315, -0.71), (-18.23, -7.388, -1.774), (-18.16, -9.23, -1.646), (-18.2, -8.346, -2.242), (-16.12, -8.136, 0.08686), (-16.0, -9.554, -0.7129), (-16.01, -6.56, -0.6713), (-16.05, -6.652, -1.641), (-16.01, -9.442, -1.824), (-16.16, -7.856, -2.771), (-17.95, -9.531, -0.4644), (-17.99, -8.184, -2.657), (-17.95, -8.295, 0.2816), (-18.03, -6.723, -0.5642), (-18.05, -6.7, -1.727), (-17.95, -9.435, -2.011)], [], [(49, 48, 9, 11), (48, 50, 7, 9), (50, 51, 6, 7), (53, 52, 10, 8), (52, 49, 11, 10), (51, 53, 8, 6), (8, 10, 16, 14), (10, 11, 17, 16), (6, 8, 14, 12), (11, 9, 15, 17), (9, 7, 13, 15), (7, 6, 12, 13), (58, 55, 23, 21), (59, 54, 19, 22), (55, 59, 22, 23), (57, 58, 21, 20), (56, 57, 20, 18), (54, 56, 18, 19), (35, 33, 27, 29), (33, 31, 25, 27), (31, 30, 24, 25), (32, 34, 28, 26), (34, 35, 29, 28), (30, 32, 26, 24), (38, 40, 34, 32), (40, 41, 35, 34), (36, 38, 32, 30), (41, 39, 33, 35), (39, 37, 31, 33), (37, 36, 30, 31), (45, 47, 38, 36), (46, 43, 41, 40), (47, 46, 40, 38), (44, 45, 36, 37), (42, 44, 37, 39), (43, 42, 39, 41), (0, 1, 25, 24), (2, 0, 24, 26), (1, 3, 27, 25), (5, 4, 28, 29), (3, 5, 29, 27), (4, 2, 26, 28), (21, 23, 47, 45), (22, 19, 43, 46), (23, 22, 46, 47), (20, 21, 45, 44), (18, 20, 44, 42), (19, 18, 42, 43), (0, 2, 53, 51), (4, 5, 49, 52), (2, 4, 52, 53), (1, 0, 51, 50), (3, 1, 50, 48), (5, 3, 48, 49), (17, 15, 56, 54), (15, 13, 57, 56), (13, 12, 58, 57), (14, 16, 59, 55), (16, 17, 54, 59), (12, 14, 55, 58)])
me_plane_002.polygons.foreach_set('use_smooth', [True] * 60)
me_plane_002.use_remesh_preserve_volume = False
me_plane_002.use_remesh_preserve_attributes = False
me_plane_002.use_mirror_vertex_groups = False
me_plane_002.update()
me_sphere = bpy.data.meshes.new('Sphere')
me_sphere.from_pydata([(1.089, -23.66, -0.2365), (0.9014, -23.66, -0.2934), (0.7285, -23.66, -0.3858), (0.5769, -23.66, -0.5102), (0.4526, -23.66, -0.6617), (0.3602, -23.66, -0.8346), (0.3033, -23.66, -1.022), (0.284, -23.66, -1.217), (0.3033, -23.66, -1.412), (0.3602, -23.66, -1.6), (0.4526, -23.66, -1.773), (0.5769, -23.66, -1.924), (0.7285, -23.66, -2.049), (0.9014, -23.66, -2.141), (1.089, -23.66, -2.198), (1.093, -23.63, -0.2365), (0.9087, -23.59, -0.2934), (0.7391, -23.56, -0.3858), (0.5905, -23.53, -0.5102), (0.4685, -23.5, -0.6617), (0.3779, -23.48, -0.8346), (0.3221, -23.47, -1.022), (0.3033, -23.47, -1.217), (0.3221, -23.47, -1.412), (0.3779, -23.48, -1.6), (0.4685, -23.5, -1.773), (0.5905, -23.53, -1.924), (0.7391, -23.56, -2.049), (0.9087, -23.59, -2.141), (1.093, -23.63, -2.198), (1.104, -23.59, -0.2365), (0.9305, -23.52, -0.2934), (0.7708, -23.45, -0.3858), (0.6308, -23.39, -0.5102), (0.5159, -23.35, -0.6617), (0.4305, -23.31, -0.8346), (0.3779, -23.29, -1.022), (0.3602, -23.28, -1.217), (0.3779, -23.29, -1.412), (0.4305, -23.31, -1.6), (0.5159, -23.35, -1.773), (0.6308, -23.39, -1.924), (0.7708, -23.45, -2.049), (0.9305, -23.52, -2.141), (1.104, -23.59, -2.198), (1.122, -23.56, -0.2365), (0.9659, -23.45, -0.2934), (0.8221, -23.36, -0.3858), (0.6961, -23.27, -0.5102), (0.5927, -23.2, -0.6617), (0.5159, -23.15, -0.8346), (0.4685, -23.12, -1.022), (0.4526, -23.11, -1.217), (0.4685, -23.12, -1.412), (0.5159, -23.15, -1.6), (0.5927, -23.2, -1.773), (0.6961, -23.27, -1.924), (0.8221, -23.36, -2.049), (0.9659, -23.45, -2.141), (1.122, -23.56, -2.198), (1.146, -23.53, -0.2365), (1.013, -23.39, -0.2934), (0.8912, -23.27, -0.3858), (0.784, -23.16, -0.5102), (0.6961, -23.08, -0.6617), (0.6308, -23.01, -0.8346), (0.5905, -22.97, -1.022), (0.5769, -22.96, -1.217), (0.5905, -22.97, -1.412), (0.6308, -23.01, -1.6), (0.6961, -23.08, -1.773), (0.784, -23.16, -1.924), (0.8912, -23.27, -2.049), (1.013, -23.39, -2.141), (1.146, -23.53, -2.198), (1.176, -23.5, -0.2365), (1.071, -23.35, -0.2934), (0.9754, -23.2, -0.3858), (0.8912, -23.08, -0.5102), (0.8221, -22.97, -0.6617), (0.7708, -22.9, -0.8346), (0.7391, -22.85, -1.022), (0.7285, -22.83, -1.217), (0.7391, -22.85, -1.412), (0.7708, -22.9, -1.6), (0.8221, -22.97, -1.773), (0.8912, -23.08, -1.924), (0.9754, -23.2, -2.049), (1.071, -23.35, -2.141), (1.176, -23.5, -2.198), (1.209, -23.48, -0.2365), (1.138, -23.31, -0.2934), (1.071, -23.15, -0.3858), (1.013, -23.01, -0.5102), (0.9659, -22.9, -0.6617), (0.9305, -22.81, -0.8346), (0.9087, -22.76, -1.022), (0.9014, -22.74, -1.217), (0.9087, -22.76, -1.412), (0.9305, -22.81, -1.6), (0.9659, -22.9, -1.773), (1.013, -23.01, -1.924), (1.071, -23.15, -2.049), (1.138, -23.31, -2.141), (1.209, -23.48, -2.198), (1.246, -23.47, -0.2365), (1.209, -23.29, -0.2934), (1.176, -23.12, -0.3858), (1.146, -22.97, -0.5102), (1.122, -22.85, -0.6617), (1.104, -22.76, -0.8346), (1.093, -22.7, -1.022), (1.089, -22.68, -1.217), (1.093, -22.7, -1.412), (1.104, -22.76, -1.6), (1.122, -22.85, -1.773), (1.146, -22.97, -1.924), (1.176, -23.12, -2.049), (1.209, -23.29, -2.141), (1.246, -23.47, -2.198), (1.284, -23.47, -0.2365), (1.284, -23.28, -0.2934), (1.284, -23.11, -0.3858), (1.284, -22.96, -0.5102), (1.284, -22.83, -0.6617), (1.284, -22.74, -0.8346), (1.284, -22.68, -1.022), (1.284, -22.66, -1.217), (1.284, -22.68, -1.412), (1.284, -22.74, -1.6), (1.284, -22.83, -1.773), (1.284, -22.96, -1.924), (1.284, -23.11, -2.049), (1.284, -23.28, -2.141), (1.284, -23.47, -2.198), (1.322, -23.47, -0.2365), (1.359, -23.29, -0.2934), (1.392, -23.12, -0.3858), (1.422, -22.97, -0.5102), (1.446, -22.85, -0.6617), (1.464, -22.76, -0.8346), (1.475, -22.7, -1.022), (1.479, -22.68, -1.217), (1.475, -22.7, -1.412), (1.464, -22.76, -1.6), (1.446, -22.85, -1.773), (1.422, -22.97, -1.924), (1.392, -23.12, -2.049), (1.359, -23.29, -2.141), (1.322, -23.47, -2.198), (1.359, -23.48, -0.2365), (1.43, -23.31, -0.2934), (1.497, -23.15, -0.3858), (1.555, -23.01, -0.5102), (1.602, -22.9, -0.6617), (1.638, -22.81, -0.8346), (1.659, -22.76, -1.022), (1.667, -22.74, -1.217), (1.659, -22.76, -1.412), (1.638, -22.81, -1.6), (1.602, -22.9, -1.773), (1.555, -23.01, -1.924), (1.497, -23.15, -2.049), (1.43, -23.31, -2.141), (1.359, -23.48, -2.198), (1.392, -23.5, -0.2365), (1.497, -23.35, -0.2934), (1.593, -23.2, -0.3858), (1.677, -23.08, -0.5102), (1.746, -22.97, -0.6617), (1.797, -22.9, -0.8346), (1.829, -22.85, -1.022), (1.84, -22.83, -1.217), (1.829, -22.85, -1.412), (1.797, -22.9, -1.6), (1.746, -22.97, -1.773), (1.677, -23.08, -1.924), (1.593, -23.2, -2.049), (1.497, -23.35, -2.141), (1.392, -23.5, -2.198), (1.422, -23.53, -0.2365), (1.555, -23.39, -0.2934), (1.677, -23.27, -0.3858), (1.784, -23.16, -0.5102), (1.872, -23.08, -0.6617), (1.937, -23.01, -0.8346), (1.978, -22.97, -1.022), (1.991, -22.96, -1.217), (1.978, -22.97, -1.412), (1.937, -23.01, -1.6), (1.872, -23.08, -1.773), (1.784, -23.16, -1.924), (1.677, -23.27, -2.049), (1.555, -23.39, -2.141), (1.422, -23.53, -2.198), (1.446, -23.56, -0.2365), (1.602, -23.45, -0.2934), (1.746, -23.36, -0.3858), (1.872, -23.27, -0.5102), (1.975, -23.2, -0.6617), (2.052, -23.15, -0.8346), (2.1, -23.12, -1.022), (2.116, -23.11, -1.217), (2.1, -23.12, -1.412), (2.052, -23.15, -1.6), (1.975, -23.2, -1.773), (1.872, -23.27, -1.924), (1.746, -23.36, -2.049), (1.602, -23.45, -2.141), (1.446, -23.56, -2.198), (1.464, -23.59, -0.2365), (1.638, -23.52, -0.2934), (1.797, -23.45, -0.3858), (1.937, -23.39, -0.5102), (2.052, -23.35, -0.6617), (2.138, -23.31, -0.8346), (2.19, -23.29, -1.022), (2.208, -23.28, -1.217), (2.19, -23.29, -1.412), (2.138, -23.31, -1.6), (2.052, -23.35, -1.773), (1.937, -23.39, -1.924), (1.797, -23.45, -2.049), (1.638, -23.52, -2.141), (1.464, -23.59, -2.198), (1.475, -23.63, -0.2365), (1.659, -23.59, -0.2934), (1.829, -23.56, -0.3858), (1.978, -23.53, -0.5102), (2.1, -23.5, -0.6617), (2.19, -23.48, -0.8346), (2.246, -23.47, -1.022), (2.265, -23.47, -1.217), (2.246, -23.47, -1.412), (2.19, -23.48, -1.6), (2.1, -23.5, -1.773), (1.978, -23.53, -1.924), (1.829, -23.56, -2.049), (1.659, -23.59, -2.141), (1.475, -23.63, -2.198), (1.479, -23.66, -0.2365), (1.667, -23.66, -0.2934), (1.84, -23.66, -0.3858), (1.991, -23.66, -0.5102), (2.116, -23.66, -0.6617), (2.208, -23.66, -0.8346), (2.265, -23.66, -1.022), (2.284, -23.66, -1.217), (2.265, -23.66, -1.412), (2.208, -23.66, -1.6), (2.116, -23.66, -1.773), (1.991, -23.66, -1.924), (1.84, -23.66, -2.049), (1.667, -23.66, -2.141), (1.479, -23.66, -2.198), (1.475, -23.7, -0.2365), (1.659, -23.74, -0.2934), (1.829, -23.77, -0.3858), (1.978, -23.8, -0.5102), (2.1, -23.83, -0.6617), (2.19, -23.84, -0.8346), (2.246, -23.86, -1.022), (2.265, -23.86, -1.217), (2.246, -23.86, -1.412), (2.19, -23.84, -1.6), (2.1, -23.83, -1.773), (1.978, -23.8, -1.924), (1.829, -23.77, -2.049), (1.659, -23.74, -2.141), (1.475, -23.7, -2.198), (1.464, -23.74, -0.2365), (1.638, -23.81, -0.2934), (1.797, -23.88, -0.3858), (1.937, -23.93, -0.5102), (2.052, -23.98, -0.6617), (2.138, -24.02, -0.8346), (2.19, -24.04, -1.022), (2.208, -24.05, -1.217), (2.19, -24.04, -1.412), (2.138, -24.02, -1.6), (2.052, -23.98, -1.773), (1.937, -23.93, -1.924), (1.797, -23.88, -2.049), (1.638, -23.81, -2.141), (1.464, -23.74, -2.198), (1.446, -23.77, -0.2365), (1.602, -23.88, -0.2934), (1.746, -23.97, -0.3858), (1.872, -24.06, -0.5102), (1.975, -24.13, -0.6617), (2.052, -24.18, -0.8346), (2.1, -24.21, -1.022), (2.116, -24.22, -1.217), (2.1, -24.21, -1.412), (2.052, -24.18, -1.6), (1.975, -24.13, -1.773), (1.872, -24.06, -1.924), (1.746, -23.97, -2.049), (1.602, -23.88, -2.141), (1.446, -23.77, -2.198), (1.422, -23.8, -0.2365), (1.555, -23.93, -0.2934), (1.677, -24.06, -0.3858), (1.784, -24.16, -0.5102), (1.872, -24.25, -0.6617), (1.937, -24.32, -0.8346), (1.978, -24.36, -1.022), (1.991, -24.37, -1.217), (1.978, -24.36, -1.412), (1.937, -24.32, -1.6), (1.872, -24.25, -1.773), (1.784, -24.16, -1.924), (1.677, -24.06, -2.049), (1.555, -23.93, -2.141), (1.422, -23.8, -2.198), (1.392, -23.83, -0.2365), (1.497, -23.98, -0.2934), (1.593, -24.13, -0.3858), (1.677, -24.25, -0.5102), (1.746, -24.36, -0.6617), (1.797, -24.43, -0.8346), (1.829, -24.48, -1.022), (1.84, -24.5, -1.217), (1.829, -24.48, -1.412), (1.797, -24.43, -1.6), (1.746, -24.36, -1.773), (1.677, -24.25, -1.924), (1.593, -24.13, -2.049), (1.497, -23.98, -2.141), (1.392, -23.83, -2.198), (1.359, -23.84, -0.2365), (1.43, -24.02, -0.2934), (1.497, -24.18, -0.3858), (1.555, -24.32, -0.5102), (1.602, -24.43, -0.6617), (1.638, -24.52, -0.8346), (1.659, -24.57, -1.022), (1.667, -24.59, -1.217), (1.659, -24.57, -1.412), (1.638, -24.52, -1.6), (1.602, -24.43, -1.773), (1.555, -24.32, -1.924), (1.497, -24.18, -2.049), (1.43, -24.02, -2.141), (1.359, -23.84, -2.198), (1.322, -23.86, -0.2365), (1.359, -24.04, -0.2934), (1.392, -24.21, -0.3858), (1.422, -24.36, -0.5102), (1.446, -24.48, -0.6617), (1.464, -24.57, -0.8346), (1.475, -24.63, -1.022), (1.479, -24.64, -1.217), (1.475, -24.63, -1.412), (1.464, -24.57, -1.6), (1.446, -24.48, -1.773), (1.422, -24.36, -1.924), (1.392, -24.21, -2.049), (1.359, -24.04, -2.141), (1.322, -23.86, -2.198), (1.284, -23.86, -0.2365), (1.284, -24.05, -0.2934), (1.284, -24.22, -0.3858), (1.284, -24.37, -0.5102), (1.284, -24.5, -0.6617), (1.284, -24.59, -0.8346), (1.284, -24.64, -1.022), (1.284, -24.66, -1.217), (1.284, -24.64, -1.412), (1.284, -24.59, -1.6), (1.284, -24.5, -1.773), (1.284, -24.37, -1.924), (1.284, -24.22, -2.049), (1.284, -24.05, -2.141), (1.284, -23.86, -2.198), (1.246, -23.86, -0.2365), (1.209, -24.04, -0.2934), (1.176, -24.21, -0.3858), (1.146, -24.36, -0.5102), (1.122, -24.48, -0.6617), (1.104, -24.57, -0.8346), (1.093, -24.63, -1.022), (1.089, -24.64, -1.217), (1.093, -24.63, -1.412), (1.104, -24.57, -1.6), (1.122, -24.48, -1.773), (1.146, -24.36, -1.924), (1.176, -24.21, -2.049), (1.209, -24.04, -2.141), (1.246, -23.86, -2.198), (1.209, -23.84, -0.2365), (1.138, -24.02, -0.2934), (1.071, -24.18, -0.3858), (1.013, -24.32, -0.5102), (0.9659, -24.43, -0.6617), (0.9305, -24.52, -0.8346), (0.9087, -24.57, -1.022), (0.9014, -24.59, -1.217), (0.9087, -24.57, -1.412), (0.9305, -24.52, -1.6), (0.9659, -24.43, -1.773), (1.013, -24.32, -1.924), (1.071, -24.18, -2.049), (1.138, -24.02, -2.141), (1.209, -23.84, -2.198), (1.176, -23.83, -0.2365), (1.071, -23.98, -0.2934), (0.9754, -24.13, -0.3858), (0.8912, -24.25, -0.5102), (0.8221, -24.36, -0.6617), (0.7708, -24.43, -0.8346), (0.7391, -24.48, -1.022), (0.7285, -24.5, -1.217), (0.7391, -24.48, -1.412), (0.7708, -24.43, -1.6), (0.8221, -24.36, -1.773), (0.8912, -24.25, -1.924), (0.9754, -24.13, -2.049), (1.071, -23.98, -2.141), (1.176, -23.83, -2.198), (1.146, -23.8, -0.2365), (1.013, -23.93, -0.2934), (0.8912, -24.06, -0.3858), (0.784, -24.16, -0.5102), (0.6961, -24.25, -0.6617), (0.6308, -24.32, -0.8346), (0.5905, -24.36, -1.022), (0.5769, -24.37, -1.217), (0.5905, -24.36, -1.412), (0.6308, -24.32, -1.6), (0.6961, -24.25, -1.773), (0.784, -24.16, -1.924), (0.8912, -24.06, -2.049), (1.013, -23.93, -2.141), (1.146, -23.8, -2.198), (1.122, -23.77, -0.2365), (0.9659, -23.88, -0.2934), (0.8221, -23.97, -0.3858), (0.6961, -24.06, -0.5102), (0.5927, -24.13, -0.6617), (0.5159, -24.18, -0.8346), (0.4685, -24.21, -1.022), (0.4526, -24.22, -1.217), (0.4685, -24.21, -1.412), (0.5159, -24.18, -1.6), (0.5927, -24.13, -1.773), (0.6961, -24.06, -1.924), (0.8221, -23.97, -2.049), (0.9659, -23.88, -2.141), (1.122, -23.77, -2.198), (1.284, -23.66, -0.2173), (1.104, -23.74, -0.2365), (0.9305, -23.81, -0.2934), (0.7708, -23.88, -0.3858), (0.6308, -23.93, -0.5102), (0.5159, -23.98, -0.6617), (0.4305, -24.02, -0.8346), (0.3779, -24.04, -1.022), (0.3602, -24.05, -1.217), (0.3779, -24.04, -1.412), (0.4305, -24.02, -1.6), (0.5159, -23.98, -1.773), (0.6308, -23.93, -1.924), (0.7708, -23.88, -2.049), (0.9305, -23.81, -2.141), (1.104, -23.74, -2.198), (1.093, -23.7, -0.2365), (0.9087, -23.74, -0.2934), (0.7391, -23.77, -0.3858), (0.5905, -23.8, -0.5102), (0.4685, -23.83, -0.6617), (0.3779, -23.84, -0.8346), (0.3221, -23.86, -1.022), (0.3033, -23.86, -1.217), (0.3221, -23.86, -1.412), (0.3779, -23.84, -1.6), (0.4685, -23.83, -1.773), (0.5905, -23.8, -1.924), (0.7391, -23.77, -2.049), (0.9087, -23.74, -2.141), (1.093, -23.7, -2.198), (1.093, -23.63, -1.977), (1.089, -23.66, -1.977), (1.104, -23.59, -1.977), (1.122, -23.56, -1.977), (1.146, -23.53, -1.977), (1.176, -23.5, -1.977), (1.209, -23.48, -1.977), (1.246, -23.47, -1.977), (1.284, -23.47, -1.977), (1.322, -23.47, -1.977), (1.359, -23.48, -1.977), (1.392, -23.5, -1.977), (1.422, -23.53, -1.977), (1.446, -23.56, -1.977), (1.464, -23.59, -1.977), (1.475, -23.63, -1.977), (1.479, -23.66, -1.977), (1.109, -23.59, -1.977), (1.475, -23.7, -1.977), (1.464, -23.74, -1.977), (1.446, -23.77, -1.977), (1.422, -23.8, -1.977), (1.392, -23.83, -1.977), (1.359, -23.84, -1.977), (1.322, -23.86, -1.977), (1.284, -23.86, -1.977), (1.246, -23.86, -1.977), (1.209, -23.84, -1.977), (1.176, -23.83, -1.977), (1.146, -23.8, -1.977), (1.122, -23.77, -1.977), (1.104, -23.74, -1.977), (1.093, -23.7, -1.977), (1.145, -23.64, -1.977), (1.143, -23.66, -1.977), (1.153, -23.61, -1.977), (1.166, -23.59, -1.977), (1.184, -23.56, -1.977), (1.205, -23.55, -1.977), (1.23, -23.53, -1.977), (1.256, -23.53, -1.977), (1.284, -23.52, -1.977), (1.312, -23.53, -1.977), (1.338, -23.53, -1.977), (1.363, -23.55, -1.977), (1.384, -23.56, -1.977), (1.402, -23.59, -1.977), (1.415, -23.61, -1.977), (1.423, -23.64, -1.977), (1.426, -23.66, -1.977), (1.284, -23.66, -1.991), (1.423, -23.69, -1.977), (1.415, -23.72, -1.977), (1.402, -23.74, -1.977), (1.384, -23.76, -1.977), (1.363, -23.78, -1.977), (1.338, -23.79, -1.977), (1.312, -23.8, -1.977), (1.284, -23.81, -1.977), (1.256, -23.8, -1.977), (1.23, -23.79, -1.977), (1.205, -23.78, -1.977), (1.184, -23.76, -1.977), (1.166, -23.74, -1.977), (1.153, -23.72, -1.977), (1.145, -23.69, -1.977), (1.47, -23.63, -1.977), (1.179, -23.82, -1.977), (1.095, -23.66, -1.977), (1.099, -23.63, -1.977), (1.459, -23.59, -1.977), (1.212, -23.84, -1.977), (1.441, -23.56, -1.977), (1.247, -23.85, -1.977), (1.418, -23.53, -1.977), (1.284, -23.85, -1.977), (1.389, -23.51, -1.977), (1.356, -23.84, -1.977), (1.321, -23.85, -1.977), (1.321, -23.48, -1.977), (1.356, -23.49, -1.977), (1.15, -23.8, -1.977), (1.127, -23.56, -1.977), (1.127, -23.77, -1.977), (1.473, -23.66, -1.977), (1.15, -23.53, -1.977), (1.109, -23.74, -1.977), (1.47, -23.7, -1.977), (1.179, -23.51, -1.977), (1.099, -23.7, -1.977), (1.459, -23.74, -1.977), (1.212, -23.49, -1.977), (1.441, -23.77, -1.977), (1.247, -23.48, -1.977), (1.418, -23.8, -1.977), (1.284, -23.47, -1.977), (1.389, -23.82, -1.977), (1.392, -23.5, -2.055), (1.422, -23.53, -2.055), (1.104, -23.74, -2.055), (1.093, -23.7, -2.055), (1.359, -23.84, -2.055), (1.322, -23.86, -2.055), (1.464, -23.59, -2.055), (1.475, -23.63, -2.055), (1.446, -23.77, -2.055), (1.422, -23.8, -2.055), (1.284, -23.47, -2.055), (1.322, -23.47, -2.055), (1.209, -23.48, -2.055), (1.246, -23.47, -2.055), (1.093, -23.63, -2.055), (1.104, -23.59, -2.055), (1.089, -23.66, -2.055), (1.146, -23.53, -2.055), (1.122, -23.56, -2.055), (1.146, -23.8, -2.055), (1.176, -23.83, -2.055), (1.392, -23.83, -2.055), (1.475, -23.7, -2.055), (1.479, -23.66, -2.055), (1.246, -23.86, -2.055), (1.284, -23.86, -2.055), (1.446, -23.56, -2.055), (1.176, -23.5, -2.055), (1.209, -23.84, -2.055), (1.122, -23.77, -2.055), (1.464, -23.74, -2.055), (1.359, -23.48, -2.055)], [], [(9, 8, 23, 24), (2, 1, 16, 17), (10, 9, 24, 25), (3, 2, 17, 18), (11, 10, 25, 26), (4, 3, 18, 19), (12, 11, 26, 27), (5, 4, 19, 20), (13, 12, 27, 28), (6, 5, 20, 21), (14, 13, 28, 29), (7, 6, 21, 22), (450, 60, 45, 30), (605, 590, 487, 486), (8, 7, 22, 23), (1, 0, 15, 16), (23, 22, 37, 38), (16, 15, 30, 31), (24, 23, 38, 39), (17, 16, 31, 32), (25, 24, 39, 40), (18, 17, 32, 33), (26, 25, 40, 41), (19, 18, 33, 34), (27, 26, 41, 42), (20, 19, 34, 35), (28, 27, 42, 43), (21, 20, 35, 36), (29, 28, 43, 44), (22, 21, 36, 37), (42, 41, 56, 57), (35, 34, 49, 50), (43, 42, 57, 58), (36, 35, 50, 51), (44, 43, 58, 59), (37, 36, 51, 52), (450, 90, 75, 60), (604, 584, 495, 494), (38, 37, 52, 53), (31, 30, 45, 46), (39, 38, 53, 54), (32, 31, 46, 47), (40, 39, 54, 55), (33, 32, 47, 48), (41, 40, 55, 56), (34, 33, 48, 49), (46, 45, 60, 61), (54, 53, 68, 69), (47, 46, 61, 62), (55, 54, 69, 70), (48, 47, 62, 63), (56, 55, 70, 71), (49, 48, 63, 64), (57, 56, 71, 72), (50, 49, 64, 65), (58, 57, 72, 73), (51, 50, 65, 66), (59, 58, 73, 74), (52, 51, 66, 67), (53, 52, 67, 68), (65, 64, 79, 80), (73, 72, 87, 88), (66, 65, 80, 81), (74, 73, 88, 89), (67, 66, 81, 82), (450, 120, 105, 90), (603, 602, 507, 506), (68, 67, 82, 83), (61, 60, 75, 76), (69, 68, 83, 84), (62, 61, 76, 77), (70, 69, 84, 85), (63, 62, 77, 78), (71, 70, 85, 86), (64, 63, 78, 79), (72, 71, 86, 87), (84, 83, 98, 99), (77, 76, 91, 92), (85, 84, 99, 100), (78, 77, 92, 93), (86, 85, 100, 101), (79, 78, 93, 94), (87, 86, 101, 102), (80, 79, 94, 95), (88, 87, 102, 103), (81, 80, 95, 96), (89, 88, 103, 104), (82, 81, 96, 97), (83, 82, 97, 98), (76, 75, 90, 91), (103, 102, 117, 118), (96, 95, 110, 111), (104, 103, 118, 119), (97, 96, 111, 112), (450, 150, 135, 120), (601, 600, 499, 497), (98, 97, 112, 113), (91, 90, 105, 106), (99, 98, 113, 114), (92, 91, 106, 107), (100, 99, 114, 115), (93, 92, 107, 108), (101, 100, 115, 116), (94, 93, 108, 109), (102, 101, 116, 117), (95, 94, 109, 110), (115, 114, 129, 130), (108, 107, 122, 123), (116, 115, 130, 131), (109, 108, 123, 124), (117, 116, 131, 132), (110, 109, 124, 125), (118, 117, 132, 133), (111, 110, 125, 126), (119, 118, 133, 134), (112, 111, 126, 127), (113, 112, 127, 128), (106, 105, 120, 121), (114, 113, 128, 129), (107, 106, 121, 122), (134, 133, 148, 149), (127, 126, 141, 142), (450, 180, 165, 150), (599, 582, 504, 503), (128, 127, 142, 143), (121, 120, 135, 136), (129, 128, 143, 144), (122, 121, 136, 137), (130, 129, 144, 145), (123, 122, 137, 138), (131, 130, 145, 146), (124, 123, 138, 139), (132, 131, 146, 147), (125, 124, 139, 140), (133, 132, 147, 148), (126, 125, 140, 141), (138, 137, 152, 153), (146, 145, 160, 161), (139, 138, 153, 154), (147, 146, 161, 162), (140, 139, 154, 155), (148, 147, 162, 163), (141, 140, 155, 156), (149, 148, 163, 164), (142, 141, 156, 157), (143, 142, 157, 158), (136, 135, 150, 151), (144, 143, 158, 159), (137, 136, 151, 152), (145, 144, 159, 160), (157, 156, 171, 172), (450, 210, 195, 180), (598, 597, 510, 509), (158, 157, 172, 173), (151, 150, 165, 166), (159, 158, 173, 174), (152, 151, 166, 167), (160, 159, 174, 175), (153, 152, 167, 168), (161, 160, 175, 176), (154, 153, 168, 169), (162, 161, 176, 177), (155, 154, 169, 170), (163, 162, 177, 178), (156, 155, 170, 171), (164, 163, 178, 179), (176, 175, 190, 191), (169, 168, 183, 184), (177, 176, 191, 192), (170, 169, 184, 185), (178, 177, 192, 193), (171, 170, 185, 186), (179, 178, 193, 194), (172, 171, 186, 187), (173, 172, 187, 188), (166, 165, 180, 181), (174, 173, 188, 189), (167, 166, 181, 182), (175, 174, 189, 190), (168, 167, 182, 183), (450, 240, 225, 210), (596, 595, 485, 484), (188, 187, 202, 203), (181, 180, 195, 196), (189, 188, 203, 204), (182, 181, 196, 197), (190, 189, 204, 205), (183, 182, 197, 198), (191, 190, 205, 206), (184, 183, 198, 199), (192, 191, 206, 207), (185, 184, 199, 200), (193, 192, 207, 208), (186, 185, 200, 201), (194, 193, 208, 209), (187, 186, 201, 202), (199, 198, 213, 214), (207, 206, 221, 222), (200, 199, 214, 215), (208, 207, 222, 223), (201, 200, 215, 216), (209, 208, 223, 224), (202, 201, 216, 217), (203, 202, 217, 218), (196, 195, 210, 211), (204, 203, 218, 219), (197, 196, 211, 212), (205, 204, 219, 220), (198, 197, 212, 213), (206, 205, 220, 221), (218, 217, 232, 233), (211, 210, 225, 226), (219, 218, 233, 234), (212, 211, 226, 227), (220, 219, 234, 235), (213, 212, 227, 228), (221, 220, 235, 236), (214, 213, 228, 229), (222, 221, 236, 237), (215, 214, 229, 230), (223, 222, 237, 238), (216, 215, 230, 231), (224, 223, 238, 239), (217, 216, 231, 232), (450, 270, 255, 240), (581, 594, 482, 513), (237, 236, 251, 252), (230, 229, 244, 245), (238, 237, 252, 253), (231, 230, 245, 246), (239, 238, 253, 254), (232, 231, 246, 247), (233, 232, 247, 248), (226, 225, 240, 241), (234, 233, 248, 249), (227, 226, 241, 242), (235, 234, 249, 250), (228, 227, 242, 243), (236, 235, 250, 251), (229, 228, 243, 244), (249, 248, 263, 264), (242, 241, 256, 257), (250, 249, 264, 265), (243, 242, 257, 258), (251, 250, 265, 266), (244, 243, 258, 259), (252, 251, 266, 267), (245, 244, 259, 260), (253, 252, 267, 268), (246, 245, 260, 261), (254, 253, 268, 269), (247, 246, 261, 262), (450, 300, 285, 270), (578, 579, 493, 492), (248, 247, 262, 263), (241, 240, 255, 256), (268, 267, 282, 283), (261, 260, 275, 276), (269, 268, 283, 284), (262, 261, 276, 277), (263, 262, 277, 278), (256, 255, 270, 271), (264, 263, 278, 279), (257, 256, 271, 272), (265, 264, 279, 280), (258, 257, 272, 273), (266, 265, 280, 281), (259, 258, 273, 274), (267, 266, 281, 282), (260, 259, 274, 275), (272, 271, 286, 287), (280, 279, 294, 295), (273, 272, 287, 288), (281, 280, 295, 296), (274, 273, 288, 289), (282, 281, 296, 297), (275, 274, 289, 290), (283, 282, 297, 298), (276, 275, 290, 291), (284, 283, 298, 299), (277, 276, 291, 292), (450, 330, 315, 300), (580, 581, 513, 512), (278, 277, 292, 293), (271, 270, 285, 286), (279, 278, 293, 294), (291, 290, 305, 306), (299, 298, 313, 314), (292, 291, 306, 307), (293, 292, 307, 308), (286, 285, 300, 301), (294, 293, 308, 309), (287, 286, 301, 302), (295, 294, 309, 310), (288, 287, 302, 303), (296, 295, 310, 311), (289, 288, 303, 304), (297, 296, 311, 312), (290, 289, 304, 305), (298, 297, 312, 313), (310, 309, 324, 325), (303, 302, 317, 318), (311, 310, 325, 326), (304, 303, 318, 319), (312, 311, 326, 327), (305, 304, 319, 320), (313, 312, 327, 328), (306, 305, 320, 321), (314, 313, 328, 329), (307, 306, 321, 322), (450, 360, 345, 330), (582, 583, 505, 504), (308, 307, 322, 323), (301, 300, 315, 316), (309, 308, 323, 324), (302, 301, 316, 317), (329, 328, 343, 344), (322, 321, 336, 337), (323, 322, 337, 338), (316, 315, 330, 331), (324, 323, 338, 339), (317, 316, 331, 332), (325, 324, 339, 340), (318, 317, 332, 333), (326, 325, 340, 341), (319, 318, 333, 334), (327, 326, 341, 342), (320, 319, 334, 335), (328, 327, 342, 343), (321, 320, 335, 336), (333, 332, 347, 348), (341, 340, 355, 356), (334, 333, 348, 349), (342, 341, 356, 357), (335, 334, 349, 350), (343, 342, 357, 358), (336, 335, 350, 351), (344, 343, 358, 359), (337, 336, 351, 352), (450, 390, 375, 360), (584, 585, 496, 495), (338, 337, 352, 353), (331, 330, 345, 346), (339, 338, 353, 354), (332, 331, 346, 347), (340, 339, 354, 355), (352, 351, 366, 367), (353, 352, 367, 368), (346, 345, 360, 361), (354, 353, 368, 369), (347, 346, 361, 362), (355, 354, 369, 370), (348, 347, 362, 363), (356, 355, 370, 371), (349, 348, 363, 364), (357, 356, 371, 372), (350, 349, 364, 365), (358, 357, 372, 373), (351, 350, 365, 366), (359, 358, 373, 374), (371, 370, 385, 386), (364, 363, 378, 379), (372, 371, 386, 387), (365, 364, 379, 380), (373, 372, 387, 388), (366, 365, 380, 381), (374, 373, 388, 389), (367, 366, 381, 382), (450, 420, 405, 390), (586, 587, 502, 501), (368, 367, 382, 383), (361, 360, 375, 376), (369, 368, 383, 384), (362, 361, 376, 377), (370, 369, 384, 385), (363, 362, 377, 378), (383, 382, 397, 398), (376, 375, 390, 391), (384, 383, 398, 399), (377, 376, 391, 392), (385, 384, 399, 400), (378, 377, 392, 393), (386, 385, 400, 401), (379, 378, 393, 394), (387, 386, 401, 402), (380, 379, 394, 395), (388, 387, 402, 403), (381, 380, 395, 396), (389, 388, 403, 404), (382, 381, 396, 397), (402, 401, 416, 417), (395, 394, 409, 410), (403, 402, 417, 418), (396, 395, 410, 411), (404, 403, 418, 419), (397, 396, 411, 412), (450, 451, 435, 420), (588, 589, 490, 489), (398, 397, 412, 413), (391, 390, 405, 406), (399, 398, 413, 414), (392, 391, 406, 407), (400, 399, 414, 415), (393, 392, 407, 408), (401, 400, 415, 416), (394, 393, 408, 409), (406, 405, 420, 421), (414, 413, 428, 429), (407, 406, 421, 422), (415, 414, 429, 430), (408, 407, 422, 423), (416, 415, 430, 431), (409, 408, 423, 424), (417, 416, 431, 432), (410, 409, 424, 425), (418, 417, 432, 433), (411, 410, 425, 426), (419, 418, 433, 434), (412, 411, 426, 427), (413, 412, 427, 428), (425, 424, 439, 440), (433, 432, 447, 448), (426, 425, 440, 441), (434, 433, 448, 449), (427, 426, 441, 442), (450, 0, 466, 451), (590, 591, 488, 487), (428, 427, 442, 443), (421, 420, 435, 436), (429, 428, 443, 444), (422, 421, 436, 437), (430, 429, 444, 445), (423, 422, 437, 438), (431, 430, 445, 446), (424, 423, 438, 439), (432, 431, 446, 447), (444, 443, 459, 460), (437, 436, 452, 453), (445, 444, 460, 461), (438, 437, 453, 454), (446, 445, 461, 462), (439, 438, 454, 455), (447, 446, 462, 463), (440, 439, 455, 456), (448, 447, 463, 464), (441, 440, 456, 457), (449, 448, 464, 465), (442, 441, 457, 458), (443, 442, 458, 459), (436, 435, 451, 452), (464, 463, 478, 479), (457, 456, 471, 472), (465, 464, 479, 480), (458, 457, 472, 473), (459, 458, 473, 474), (452, 451, 466, 467), (460, 459, 474, 475), (453, 452, 467, 468), (461, 460, 475, 476), (454, 453, 468, 469), (462, 461, 476, 477), (455, 454, 469, 470), (463, 462, 477, 478), (456, 455, 470, 471), (468, 467, 1, 2), (476, 475, 9, 10), (469, 468, 2, 3), (477, 476, 10, 11), (470, 469, 3, 4), (478, 477, 11, 12), (471, 470, 4, 5), (479, 478, 12, 13), (472, 471, 5, 6), (480, 479, 13, 14), (473, 472, 6, 7), (474, 473, 7, 8), (467, 466, 0, 1), (475, 474, 8, 9), (592, 593, 483, 481), (562, 564, 544, 543), (498, 563, 517, 516), (548, 562, 543, 542), (550, 498, 516, 514), (551, 547, 529, 528), (552, 548, 542, 541), (549, 550, 514, 515), (553, 551, 528, 527), (554, 552, 541, 540), (555, 553, 527, 526), (556, 554, 540, 539), (557, 555, 526, 525), (559, 556, 539, 538), (561, 557, 525, 524), (558, 559, 538, 537), (560, 561, 524, 523), (593, 596, 484, 483), (606, 598, 509, 508), (607, 580, 512, 511), (608, 586, 501, 500), (609, 578, 492, 491), (591, 588, 489, 488), (594, 592, 481, 482), (585, 601, 497, 496), (595, 605, 486, 485), (597, 607, 511, 510), (579, 604, 494, 493), (583, 603, 506, 505), (587, 599, 503, 502), (589, 609, 491, 490), (600, 608, 500, 499), (602, 606, 508, 507), (450, 30, 15, 0), (517, 518, 531, 516), (519, 520, 531, 518), (521, 522, 531, 520), (523, 524, 531, 522), (525, 526, 531, 524), (527, 528, 531, 526), (529, 530, 531, 528), (532, 533, 531, 530), (534, 535, 531, 533), (536, 537, 531, 535), (538, 539, 531, 537), (540, 541, 531, 539), (542, 543, 531, 541), (544, 545, 531, 543), (546, 515, 531, 545), (514, 516, 531, 515), (547, 565, 530, 529), (563, 566, 518, 517), (564, 567, 545, 544), (565, 568, 532, 530), (566, 569, 519, 518), (567, 570, 546, 545), (568, 571, 533, 532), (569, 572, 520, 519), (571, 573, 534, 533), (572, 574, 521, 520), (573, 575, 535, 534), (570, 549, 515, 546), (574, 576, 522, 521), (575, 577, 536, 535), (576, 560, 523, 522), (577, 558, 537, 536), (503, 504, 558, 577), (489, 490, 560, 576), (502, 503, 577, 575), (488, 489, 576, 574), (513, 482, 549, 570), (501, 502, 575, 573), (487, 488, 574, 572), (500, 501, 573, 571), (486, 487, 572, 569), (499, 500, 571, 568), (512, 513, 570, 567), (485, 486, 569, 566), (497, 499, 568, 565), (511, 512, 567, 564), (484, 485, 566, 563), (496, 497, 565, 547), (490, 491, 561, 560), (504, 505, 559, 558), (491, 492, 557, 561), (505, 506, 556, 559), (492, 493, 555, 557), (506, 507, 554, 556), (493, 494, 553, 555), (507, 508, 552, 554), (494, 495, 551, 553), (482, 481, 550, 549), (508, 509, 548, 552), (495, 496, 547, 551), (481, 483, 498, 550), (509, 510, 562, 548), (483, 484, 563, 498), (510, 511, 564, 562), (389, 404, 606, 602), (269, 284, 608, 600), (149, 164, 609, 589), (314, 329, 599, 587), (359, 374, 603, 583), (194, 209, 604, 579), (434, 449, 607, 597), (74, 89, 605, 595), (239, 254, 601, 585), (14, 29, 592, 594), (119, 134, 588, 591), (164, 179, 578, 609), (284, 299, 586, 608), (449, 465, 580, 607), (404, 419, 598, 606), (44, 59, 596, 593), (29, 44, 593, 592), (104, 119, 591, 590), (134, 149, 589, 588), (299, 314, 587, 586), (224, 239, 585, 584), (344, 359, 583, 582), (465, 480, 581, 580), (179, 194, 579, 578), (480, 14, 594, 581), (59, 74, 595, 596), (419, 434, 597, 598), (329, 344, 582, 599), (254, 269, 600, 601), (374, 389, 602, 603), (209, 224, 584, 604), (89, 104, 590, 605)])
me_sphere.polygons.foreach_set('use_smooth', [True] * 608)
me_sphere.use_remesh_preserve_volume = False
me_sphere.use_remesh_preserve_attributes = False
me_sphere.use_mirror_vertex_groups = False
me_sphere.update()
me_plane_000 = bpy.data.meshes.new('Plane.000')
me_plane_000.from_pydata([(-1.235, -4.732, 1.233), (-2.969, -4.427, -1.465), (-2.568, -4.789, -0.5419), (-1.311, -4.131, -2.193), (-1.959, -4.62, 0.5247), (-1.231, -5.29, 1.359), (-4.401, -4.76, -1.958), (-4.547, -5.499, -0.2735), (-2.707, -4.692, -2.223), (-3.108, -5.381, 0.6244), (-1.34, -6.651, 3.126), (-4.621, -5.895, -2.861), (-4.531, -6.857, 0.6915), (-2.821, -5.543, -3.407), (-3.439, -6.477, 1.921), (-1.375, -8.113, 3.802), (-4.511, -9.203, -2.646), (-4.617, -8.999, -0.1992), (-2.368, -8.312, -3.447), (-3.176, -8.047, 2.439), (-1.213, -10.57, 4.558), (-3.96, -10.36, -2.475), (-4.662, -10.07, 0.1205), (-2.555, -10.31, -3.395), (-2.754, -10.52, 3.06), (-1.136, -13.72, 4.408), (-2.836, -13.61, -1.811), (-4.138, -13.65, 0.6091), (-1.527, -13.59, -2.777), (-2.507, -13.68, 3.046), (-1.228, -17.11, 4.796), (-3.089, -16.7, -2.032), (-4.525, -16.66, 0.5814), (-1.657, -16.78, -3.087), (-2.739, -16.93, 3.288), (-1.636, -19.22, 3.84), (-3.666, -18.3, -2.233), (-5.247, -18.58, 0.3109), (-2.094, -18.43, -3.178), (-3.301, -18.83, 2.569), (-1.855, -17.66, -3.135), (-1.401, -18.25, 4.319), (-4.829, -17.63, 0.4482), (-2.981, -17.93, 2.931), (-3.348, -17.53, -2.135), (-6.383, -5.809, -1.819), (-6.371, -5.918, -0.3977), (-6.371, -6.985, -2.629), (-6.366, -7.193, 0.2204), (-6.373, -8.269, -2.018), (-6.371, -8.376, -0.5733), (-9.506, -5.886, -1.869), (-9.506, -6.011, -0.3465), (-9.497, -7.276, -2.722), (-9.494, -7.523, 0.3114), (-9.481, -8.782, -2.058), (-9.479, -8.905, -0.5451), (1.323, -4.732, 1.233), (3.058, -4.427, -1.465), (2.656, -4.789, -0.5419), (0.04423, -3.962, -2.464), (1.399, -4.131, -2.193), (2.048, -4.62, 0.5247), (0.04423, -4.815, 1.394), (1.231, -5.29, 1.359), (0.0, -5.341, 1.435), (4.401, -4.76, -1.958), (4.547, -5.499, -0.2735), (0.0, -4.542, -2.759), (2.707, -4.692, -2.223), (3.108, -5.381, 0.6244), (1.34, -6.651, 3.126), (0.0, -6.681, 3.304), (4.621, -5.895, -2.861), (4.531, -6.857, 0.6915), (0.0, -5.359, -3.518), (2.821, -5.543, -3.407), (3.439, -6.477, 1.921), (1.375, -8.113, 3.802), (0.0, -8.119, 4.009), (4.511, -9.203, -2.646), (4.617, -8.999, -0.1992), (0.0, -7.55, -3.672), (2.368, -8.312, -3.447), (3.176, -8.047, 2.439), (1.213, -10.57, 4.558), (0.0, -10.57, 4.789), (3.96, -10.36, -2.475), (4.662, -10.07, 0.1205), (-9.247e-13, -10.31, -3.612), (2.555, -10.31, -3.395), (2.754, -10.52, 3.06), (1.136, -13.72, 4.408), (-2.64e-10, -13.72, 4.623), (2.836, -13.61, -1.811), (4.138, -13.65, 0.6091), (-3.096e-10, -13.58, -3.062), (1.527, -13.59, -2.777), (2.507, -13.68, 3.046), (1.228, -17.11, 4.796), (-6.732e-10, -17.18, 5.028), (3.089, -16.7, -2.032), (4.525, -16.66, 0.5814), (-6.908e-10, -16.86, -3.402), (1.657, -16.78, -3.087), (2.739, -16.93, 3.288), (1.636, -19.22, 3.84), (-7.185e-10, -19.19, 4.041), (3.666, -18.3, -2.233), (5.247, -18.58, 0.3109), (-7.185e-10, -18.6, -3.459), (2.094, -18.43, -3.178), (3.301, -18.83, 2.569), (1.855, -17.66, -3.135), (-7.185e-10, -17.78, -3.433), (1.401, -18.25, 4.319), (-7.185e-10, -18.26, 4.533), (4.829, -17.63, 0.4482), (2.981, -17.93, 2.931), (3.348, -17.53, -2.135), (6.383, -5.809, -1.819), (6.371, -5.918, -0.3977), (6.371, -6.985, -2.629), (6.366, -7.193, 0.2204), (6.373, -8.269, -2.018), (6.371, -8.376, -0.5733), (9.507, -5.765, -1.922), (9.506, -5.899, -0.2774), (9.497, -7.267, -2.844), (9.494, -7.533, 0.4334), (9.48, -8.894, -2.127), (9.478, -9.027, -0.492), (-1.194, -4.789, 1.101), (-2.94, -4.571, -1.488), (-2.526, -4.928, -0.5777), (-1.276, -4.25, -2.11), (-1.897, -4.738, 0.4522), (-1.199, -5.387, 1.253), (-4.355, -4.897, -1.928), (-4.496, -5.617, -0.3461), (-2.681, -4.825, -2.164), (-3.051, -5.503, 0.5624), (-1.302, -6.737, 3.012), (-4.572, -5.945, -2.731), (-4.443, -6.884, 0.5752), (-2.791, -5.602, -3.275), (-3.351, -6.54, 1.82), (-1.319, -8.155, 3.672), (-4.422, -9.149, -2.541), (-4.496, -8.939, -0.2586), (-2.338, -8.307, -3.302), (-3.07, -8.062, 2.337), (-1.149, -10.58, 4.425), (-3.85, -10.32, -2.385), (-4.517, -10.05, 0.09473), (-2.509, -10.28, -3.257), (-2.642, -10.52, 2.964), (-1.066, -13.72, 4.276), (-2.722, -13.59, -1.715), (-3.988, -13.64, 0.5939), (-1.473, -13.58, -2.638), (-2.391, -13.69, 2.951), (-1.162, -17.1, 4.66), (-2.979, -16.73, -1.931), (-4.376, -16.69, 0.5695), (-1.6, -16.8, -2.947), (-2.624, -16.93, 3.189), (-1.567, -19.17, 3.711), (-3.561, -18.35, -2.137), (-5.104, -18.63, 0.2984), (-2.041, -18.46, -3.038), (-3.19, -18.83, 2.464), (-1.802, -17.68, -2.994), (-1.337, -18.2, 4.189), (-4.684, -17.67, 0.4341), (-2.87, -17.92, 2.828), (-3.244, -17.57, -2.035), (-6.344, -5.941, -1.762), (-6.343, -6.035, -0.4836), (-6.347, -7.001, -2.483), (-6.345, -7.19, 0.07383), (-6.35, -8.155, -1.926), (-6.349, -8.25, -0.6473), (-9.498, -6.027, -1.798), (-9.498, -6.139, -0.4379), (-9.498, -7.283, -2.564), (-9.498, -7.507, 0.1549), (-9.498, -8.652, -1.972), (-9.498, -8.764, -0.6119), (1.283, -4.789, 1.101), (3.028, -4.571, -1.488), (2.615, -4.928, -0.5777), (0.04423, -4.075, -2.369), (1.365, -4.25, -2.11), (1.985, -4.738, 0.4522), (0.04423, -4.832, 1.247), (1.199, -5.387, 1.253), (0.0, -5.417, 1.308), (4.355, -4.897, -1.928), (4.496, -5.617, -0.3461), (0.0, -4.655, -2.664), (2.681, -4.825, -2.164), (3.051, -5.503, 0.5624), (1.302, -6.737, 3.012), (0.0, -6.773, 3.188), (4.572, -5.945, -2.731), (4.443, -6.884, 0.5752), (0.0, -5.425, -3.386), (2.791, -5.602, -3.275), (3.351, -6.54, 1.82), (1.319, -8.155, 3.672), (0.0, -8.172, 3.871), (4.422, -9.149, -2.541), (4.496, -8.939, -0.2586), (0.0, -7.551, -3.524), (2.338, -8.307, -3.302), (3.07, -8.062, 2.337), (1.149, -10.58, 4.425), (0.0, -10.59, 4.642), (3.85, -10.32, -2.385), (4.517, -10.05, 0.09473), (-7.869e-13, -10.3, -3.465), (2.509, -10.28, -3.257), (2.642, -10.52, 2.964), (1.066, -13.72, 4.276), (-2.647e-10, -13.72, 4.474), (2.722, -13.59, -1.715), (3.988, -13.64, 0.5939), (-3.065e-10, -13.57, -2.912), (1.473, -13.58, -2.638), (2.391, -13.69, 2.951), (1.162, -17.1, 4.66), (-6.754e-10, -17.15, 4.879), (2.979, -16.73, -1.931), (4.376, -16.69, 0.5695), (-6.904e-10, -16.87, -3.251), (1.6, -16.8, -2.947), (2.624, -16.93, 3.189), (1.567, -19.17, 3.711), (-7.177e-10, -19.12, 3.905), (3.561, -18.35, -2.137), (5.104, -18.63, 0.2984), (-7.177e-10, -18.61, -3.308), (2.041, -18.46, -3.038), (3.19, -18.83, 2.464), (1.802, -17.68, -2.994), (-7.177e-10, -17.79, -3.281), (1.337, -18.2, 4.189), (-7.177e-10, -18.2, 4.395), (4.684, -17.67, 0.4341), (2.87, -17.92, 2.828), (3.244, -17.57, -2.035), (6.344, -5.941, -1.762), (6.343, -6.035, -0.4836), (6.347, -7.001, -2.483), (6.345, -7.19, 0.07383), (6.35, -8.155, -1.926), (6.349, -8.25, -0.6473), (9.498, -5.916, -1.845), (9.498, -6.037, -0.3762), (9.498, -7.274, -2.674), (9.498, -7.516, 0.2643), (9.498, -8.753, -2.033), (9.498, -8.874, -0.5642), (-2.293, -4.119, -0.4987), (-1.98, -3.94, -1.455), (-1.124, -3.809, -2.155), (0.04423, -3.762, -2.411), (-1.124, -4.429, 1.157), (-1.98, -4.298, 0.4574), (0.04423, -4.477, 1.413), (2.381, -4.119, -0.4987), (2.068, -3.94, -1.455), (1.213, -3.809, -2.155), (1.213, -4.429, 1.157), (2.068, -4.298, 0.4574), (-2.21, -4.217, -0.5282), (-1.908, -4.054, -1.452), (-1.083, -3.935, -2.128), (0.04423, -3.891, -2.375), (-1.083, -4.498, 1.071), (-1.908, -4.379, 0.3952), (0.04423, -4.542, 1.319), (2.298, -4.217, -0.5282), (1.996, -4.054, -1.452), (1.171, -3.935, -2.128), (1.171, -4.498, 1.071), (1.996, -4.379, 0.3952)], [], [(1, 3, 8, 6), (2, 1, 6, 7), (0, 4, 9, 5), (3, 60, 68, 8), (63, 0, 5, 65), (4, 2, 7, 9), (5, 9, 14, 10), (8, 68, 75, 13), (65, 5, 10, 72), (9, 7, 12, 14), (6, 8, 13, 11), (10, 14, 19, 15), (13, 75, 82, 18), (72, 10, 15, 79), (14, 12, 17, 19), (11, 13, 18, 16), (15, 19, 24, 20), (18, 82, 89, 23), (79, 15, 20, 86), (19, 17, 22, 24), (16, 18, 23, 21), (17, 16, 21, 22), (20, 24, 29, 25), (23, 89, 96, 28), (86, 20, 25, 93), (24, 22, 27, 29), (21, 23, 28, 26), (22, 21, 26, 27), (25, 29, 34, 30), (28, 96, 103, 33), (93, 25, 30, 100), (29, 27, 32, 34), (26, 28, 33, 31), (27, 26, 31, 32), (40, 114, 110, 38), (116, 41, 35, 107), (43, 42, 37, 39), (44, 40, 38, 36), (42, 44, 36, 37), (41, 43, 39, 35), (30, 34, 43, 41), (32, 31, 44, 42), (31, 33, 40, 44), (34, 32, 42, 43), (100, 30, 41, 116), (33, 103, 114, 40), (6, 11, 47, 45), (7, 6, 45, 46), (17, 12, 48, 50), (12, 7, 46, 48), (11, 16, 49, 47), (16, 17, 50, 49), (49, 50, 56, 55), (45, 47, 53, 51), (50, 48, 54, 56), (48, 46, 52, 54), (46, 45, 51, 52), (47, 49, 55, 53), (58, 66, 69, 61), (59, 67, 66, 58), (57, 64, 70, 62), (61, 69, 68, 60), (63, 65, 64, 57), (62, 70, 67, 59), (64, 71, 77, 70), (69, 76, 75, 68), (65, 72, 71, 64), (70, 77, 74, 67), (66, 73, 76, 69), (71, 78, 84, 77), (76, 83, 82, 75), (72, 79, 78, 71), (77, 84, 81, 74), (73, 80, 83, 76), (78, 85, 91, 84), (83, 90, 89, 82), (79, 86, 85, 78), (84, 91, 88, 81), (80, 87, 90, 83), (81, 88, 87, 80), (85, 92, 98, 91), (90, 97, 96, 89), (86, 93, 92, 85), (91, 98, 95, 88), (87, 94, 97, 90), (88, 95, 94, 87), (92, 99, 105, 98), (97, 104, 103, 96), (93, 100, 99, 92), (98, 105, 102, 95), (94, 101, 104, 97), (95, 102, 101, 94), (113, 111, 110, 114), (116, 107, 106, 115), (118, 112, 109, 117), (119, 108, 111, 113), (117, 109, 108, 119), (115, 106, 112, 118), (99, 115, 118, 105), (102, 117, 119, 101), (101, 119, 113, 104), (105, 118, 117, 102), (100, 116, 115, 99), (104, 113, 114, 103), (66, 120, 122, 73), (67, 121, 120, 66), (81, 125, 123, 74), (74, 123, 121, 67), (73, 122, 124, 80), (80, 124, 125, 81), (124, 130, 131, 125), (120, 126, 128, 122), (125, 131, 129, 123), (123, 129, 127, 121), (121, 127, 126, 120), (122, 128, 130, 124), (138, 140, 135, 133), (139, 138, 133, 134), (137, 141, 136, 132), (140, 200, 192, 135), (197, 137, 132, 195), (141, 139, 134, 136), (142, 146, 141, 137), (145, 207, 200, 140), (204, 142, 137, 197), (146, 144, 139, 141), (143, 145, 140, 138), (147, 151, 146, 142), (150, 214, 207, 145), (211, 147, 142, 204), (151, 149, 144, 146), (148, 150, 145, 143), (152, 156, 151, 147), (155, 221, 214, 150), (218, 152, 147, 211), (156, 154, 149, 151), (153, 155, 150, 148), (154, 153, 148, 149), (157, 161, 156, 152), (160, 228, 221, 155), (225, 157, 152, 218), (161, 159, 154, 156), (158, 160, 155, 153), (159, 158, 153, 154), (162, 166, 161, 157), (165, 235, 228, 160), (232, 162, 157, 225), (166, 164, 159, 161), (163, 165, 160, 158), (164, 163, 158, 159), (170, 242, 246, 172), (239, 167, 173, 248), (171, 169, 174, 175), (168, 170, 172, 176), (169, 168, 176, 174), (167, 171, 175, 173), (173, 175, 166, 162), (174, 176, 163, 164), (176, 172, 165, 163), (175, 174, 164, 166), (248, 173, 162, 232), (172, 246, 235, 165), (177, 179, 143, 138), (178, 177, 138, 139), (182, 180, 144, 149), (180, 178, 139, 144), (179, 181, 148, 143), (181, 182, 149, 148), (187, 188, 182, 181), (183, 185, 179, 177), (188, 186, 180, 182), (186, 184, 178, 180), (184, 183, 177, 178), (185, 187, 181, 179), (193, 201, 198, 190), (190, 198, 199, 191), (194, 202, 196, 189), (192, 200, 201, 193), (189, 196, 197, 195), (191, 199, 202, 194), (202, 209, 203, 196), (200, 207, 208, 201), (196, 203, 204, 197), (199, 206, 209, 202), (201, 208, 205, 198), (209, 216, 210, 203), (207, 214, 215, 208), (203, 210, 211, 204), (206, 213, 216, 209), (208, 215, 212, 205), (216, 223, 217, 210), (214, 221, 222, 215), (210, 217, 218, 211), (213, 220, 223, 216), (215, 222, 219, 212), (212, 219, 220, 213), (223, 230, 224, 217), (221, 228, 229, 222), (217, 224, 225, 218), (220, 227, 230, 223), (222, 229, 226, 219), (219, 226, 227, 220), (230, 237, 231, 224), (228, 235, 236, 229), (224, 231, 232, 225), (227, 234, 237, 230), (229, 236, 233, 226), (226, 233, 234, 227), (246, 242, 243, 245), (247, 238, 239, 248), (249, 241, 244, 250), (245, 243, 240, 251), (251, 240, 241, 249), (250, 244, 238, 247), (237, 250, 247, 231), (233, 251, 249, 234), (236, 245, 251, 233), (234, 249, 250, 237), (231, 247, 248, 232), (235, 246, 245, 236), (205, 254, 252, 198), (198, 252, 253, 199), (206, 255, 257, 213), (199, 253, 255, 206), (212, 256, 254, 205), (213, 257, 256, 212), (257, 263, 262, 256), (254, 260, 258, 252), (255, 261, 263, 257), (253, 259, 261, 255), (252, 258, 259, 253), (256, 262, 260, 254), (195, 132, 280, 282), (134, 133, 277, 276), (189, 195, 282, 286), (190, 191, 283, 284), (2, 4, 269, 264), (107, 35, 167, 239), (37, 36, 168, 169), (38, 110, 242, 170), (36, 38, 170, 168), (35, 39, 171, 167), (39, 37, 169, 171), (62, 59, 271, 275), (52, 51, 183, 184), (51, 53, 185, 183), (54, 52, 184, 186), (55, 56, 188, 187), (56, 54, 186, 188), (53, 55, 187, 185), (4, 0, 268, 269), (57, 62, 275, 274), (136, 134, 276, 281), (191, 194, 287, 283), (3, 1, 265, 266), (106, 107, 239, 238), (108, 109, 241, 240), (110, 111, 243, 242), (111, 108, 240, 243), (112, 106, 238, 244), (109, 112, 244, 241), (58, 61, 273, 272), (126, 127, 259, 258), (128, 126, 258, 260), (127, 129, 261, 259), (131, 130, 262, 263), (129, 131, 263, 261), (130, 128, 260, 262), (265, 264, 276, 277), (267, 266, 278, 279), (266, 265, 277, 278), (269, 268, 280, 281), (264, 269, 281, 276), (268, 270, 282, 280), (271, 272, 284, 283), (273, 267, 279, 285), (272, 273, 285, 284), (274, 275, 287, 286), (275, 271, 283, 287), (270, 274, 286, 282), (192, 193, 285, 279), (135, 192, 279, 278), (59, 58, 272, 271), (1, 2, 264, 265), (63, 57, 274, 270), (193, 190, 284, 285), (133, 135, 278, 277), (0, 63, 270, 268), (61, 60, 267, 273), (60, 3, 266, 267), (194, 189, 286, 287), (132, 136, 281, 280)])
me_plane_000.polygons.foreach_set('use_smooth', [True] * 292)
me_plane_000.use_remesh_preserve_volume = False
me_plane_000.use_remesh_preserve_attributes = False
me_plane_000.use_mirror_vertex_groups = False
me_plane_000.update()
me_plane_001 = bpy.data.meshes.new('Plane.001')
me_plane_001.from_pydata([(-8.913, 4.987, -4.576), (-8.908, 3.271, -5.44), (-8.469, 0.3626, -5.15), (-6.493, -1.091, -3.265), (-7.152, 0.495, -1.612), (-7.682, 3.224, -1.527), (-7.859, 4.282, -3.105), (-8.182, 2.498, -4.111), (-7.263, 0.08742, -3.955), (-6.503, -0.3936, -2.849), (-6.965, 0.6715, -1.746), (-7.541, 3.145, -1.709), (-8.3, 3.283, -1.709), (-7.55, 0.4096, -1.701), (-6.834, -0.9231, -3.121), (-9.285, 0.6335, -5.015), (-9.419, 3.316, -5.091), (-9.213, 4.806, -4.436), (-8.034, 2.542, -2.145), (-7.925, 0.9593, -2.697), (-7.989, 0.2442, -2.924), (-8.507, 0.8755, -4.936), (-8.849, 2.951, -4.724), (-8.671, 4.242, -4.473), (-7.672, 3.777, -2.286), (-8.783, 0.7068, -4.594), (-8.953, 3.039, -4.661), (-7.716, 0.2327, -1.918), (-8.863, 4.335, -4.312), (-8.012, 2.817, -2.002), (-7.913, 4.376, -2.344), (-6.575, -0.3623, -3.156), (-8.749, 3.979, -2.44), (-7.781, 3.465, -2.527), (-6.814, -0.9437, -3.967), (-7.169, -0.8307, -3.668), (-7.072, -0.1754, -3.258), (-7.521, 0.8182, -2.485), (-8.166, 3.786, -2.568), (-7.407, -0.5127, -3.442), (-7.426, -0.4236, -2.642), (-7.638, 4.615, -3.137), (-7.504, 2.316, -3.873), (-6.494, 0.1795, -3.567), (-6.305, 0.05079, -1.784), (-7.084, 1.173, -1.037), (-7.374, 3.275, -1.185), (-0.7789, -0.3684, 5.848), (-0.5618, 0.4638, 6.004), (0.0, -0.4724, 6.079), (0.0, 0.4643, 6.707), (-1.46, -0.2603, 5.449), (-1.194, 0.8568, 5.649), (-2.089, -0.07063, 5.214), (-2.249, 0.5431, 5.178), (-2.628, 0.0312, 4.865), (-3.196, 0.4477, 4.865), (-2.757, -0.6506, 4.471), (-3.173, -0.8096, 4.167), (0.0, 0.1686, 7.476), (-1.013, 0.7822, 6.919), (-1.182, -0.7446, 5.568), (-1.37, -1.257, 5.001), (0.0, -0.9457, 5.926), (0.0, -1.535, 5.967), (-1.116, 1.169, 6.211), (-1.331, 1.555, 5.979), (0.0, 1.545, 7.775), (-1.218, 1.55, 7.169), (-1.102, 1.602, 6.291), (-1.707, 1.938, 5.302), (0.0, 2.775, 7.663), (-0.8912, 2.384, 7.012), (-0.878, 2.091, 6.161), (0.0, 2.352, 5.906), (-0.3456, 2.578, 5.69), (-0.9134, 2.949, 5.002), (0.0, 4.624, 5.386), (-0.4174, 4.875, 5.4), (-0.866, 5.016, 4.945), (-1.311, 3.588, 3.953), (-1.305, 4.73, 4.157), (-2.106, 6.495, 5.089), (-2.03, 5.792, 3.655), (-4.171, 7.015, 3.976), (-3.544, 6.107, 3.611), (-5.042, 6.003, 3.345), (-4.394, 5.526, 3.461), (-5.456, 3.418, 2.882), (-4.904, 3.67, 2.911), (-3.52, 2.203, 4.054), (-3.646, 2.69, 3.765), (-1.522, 2.316, 5.12), (-1.896, 2.935, 3.981), (-2.673, 1.162, 4.957), (-6.798, 4.106, 1.647), (-3.883, 0.555, 4.722), (-3.694, -1.33, 3.251), (-1.481, -1.692, 4.669), (0.0, -2.265, 5.521), (-3.249, 1.873, 4.395), (-5.064, 1.144, 3.769), (-4.653, -1.514, 2.247), (-1.729, -2.606, 3.971), (0.0, -2.694, 4.01), (-6.179, 1.435, 1.387), (-5.031, -2.111, 0.5533), (-1.926, -3.041, 2.118), (0.0, -3.209, 2.362), (0.0, 6.45, 5.608), (-0.6596, 6.517, 5.455), (-2.895, 7.977, 4.665), (-5.144, 7.916, 3.611), (-6.16, 6.774, 2.159), (-3.14, 9.409, 4.1), (0.0, 8.119, 5.678), (-1.101, 8.095, 5.763), (-4.721, 9.099, 3.145), (-6.564, 8.258, 1.252), (0.0, 9.787, 4.727), (-1.296, 9.742, 4.442), (-2.859, 10.8, 2.941), (-4.337, 10.4, 2.104), (-5.695, 9.864, 1.382), (0.0, 11.08, 3.248), (-1.36, 11.1, 3.275), (-2.93, 11.84, 1.398), (-4.669, 11.4, 1.043), (-5.892, 10.24, 0.3073), (0.0, 12.38, 1.769), (-1.351, 12.24, 1.945), (-3.28, 13.27, -1.918), (-4.865, 12.33, -2.282), (-6.295, 11.08, -2.639), (0.0, 13.61, -1.512), (-1.63, 13.51, -1.708), (-3.222, 13.1, -5.124), (-4.918, 12.52, -5.118), (-6.403, 11.38, -4.939), (0.0, 13.5, -4.984), (-1.618, 13.38, -5.045), (-3.188, 12.23, -8.424), (-4.609, 11.58, -8.265), (-6.064, 10.66, -7.591), (0.0, 12.3, -8.456), (-1.572, 12.24, -8.406), (-2.878, 7.229, -11.74), (-4.277, 7.261, -10.4), (-5.464, 7.294, -9.591), (0.0, 7.084, -12.13), (-1.445, 7.086, -11.79), (-3.023, 5.415, -11.13), (-4.182, 5.349, -10.01), (-5.398, 5.448, -9.26), (0.0, 4.958, -11.01), (-1.557, 5.351, -11.47), (-2.585, 2.7, -9.133), (-4.092, 3.055, -8.799), (-5.362, 3.626, -8.436), (0.0, 2.832, -9.892), (-1.347, 2.867, -9.593), (-2.5, -0.08166, -6.432), (-3.344, 0.1987, -6.27), (-4.876, 0.6329, -5.97), (0.0, -0.6864, -6.74), (-1.103, -0.1581, -6.588), (-2.302, -1.173, -3.928), (-3.082, -0.8328, -3.807), (-4.998, -0.3114, -3.556), (0.0, -1.673, -4.166), (-1.16, -1.289, -4.068), (-1.338, 9.614, -11.33), (0.0, 9.628, -11.41), (-4.27, 8.801, -10.25), (-3.016, 9.17, -10.93), (-5.191, 8.443, -9.667), (-2.209, -1.607, -2.275), (-3.146, -1.232, -2.26), (-5.087, -0.9216, -1.83), (0.0, -1.927, -2.698), (-0.9227, -1.762, -2.451), (-6.864, 8.783, 0.1177), (-7.241, 9.205, -2.844), (-7.273, 9.239, -4.946), (-6.96, 8.642, -7.367), (-7.137, 6.723, 0.3417), (-7.657, 6.923, -2.897), (-7.803, 6.954, -4.928), (-7.18, 6.824, -7.072), (-7.865, 4.764, -4.849), (-7.124, 5.479, -6.952), (-3.268, 11.41, -9.3), (0.0, 11.57, -9.384), (-1.226, 11.66, -9.481), (-4.528, 10.92, -8.999), (-6.024, 10.07, -8.378), (-6.545, 8.163, -8.166), (-6.681, 6.376, -7.846), (-6.68, 4.782, -7.449), (-7.121, 3.089, -5.488), (-2.277, -1.034, 4.586), (-1.983, -0.6581, 5.037), (-2.59, -1.504, 3.963), (-3.038, -2.189, 3.109), (-3.448, -2.628, 1.364), (-1.284, 10.67, -10.41), (-4.424, 9.893, -9.71), (-5.502, 9.048, -9.159), (-6.035, 7.631, -8.875), (-6.169, 5.839, -8.561), (-5.998, 3.893, -7.982), (-3.137, 10.36, -10.32), (0.0, 10.66, -10.65), (-6.364, 1.744, -5.841), (-3.602, -0.2919, 4.391), (-3.939, -0.3931, 3.884), (-4.842, -0.2005, 3.008), (-5.756, -0.6523, 1.152), (0.0, 13.22, -0.1901), (-7.451, 4.263, -2.145), (-4.754, 11.99, -0.7734), (-2.845, 12.9, -0.3752), (-1.477, 13.07, -0.256), (-6.329, 10.9, -1.352), (-7.114, 8.976, -1.441), (-7.85, 6.9, -1.71), (0.0, -1.91, -3.147), (-6.381, -0.2875, -2.838), (-2.264, -1.384, -3.095), (-1.139, -1.512, -3.148), (-5.013, -0.6106, -2.933), (-3.113, -1.009, -3.071), (0.0, 13.02, -6.781), (0.0, 0.7812, -8.258), (-1.453, 12.94, -6.786), (-4.868, 12.33, -6.677), (-3.033, 12.75, -6.801), (-6.124, 11.11, -6.544), (-4.829, 1.537, -7.214), (-3.478, 0.9144, -7.225), (-1.24, 0.8686, -8.022), (-2.443, 1.054, -7.712), (-7.258, 9.089, -6.236), (-7.88, 6.836, -6.052), (-7.425, 5.139, -6.142), (-6.806, 3.76, -6.586), (-6.01, 2.604, -6.984), (0.0, 13.49, -3.339), (0.0, -1.196, -5.413), (-1.537, 13.44, -3.351), (-4.986, 12.76, -3.715), (-3.395, 13.18, -3.527), (-6.348, 11.26, -3.851), (-2.374, -0.525, -5.146), (-1.25, -0.9534, -5.287), (-5.025, 0.269, -4.705), (-3.302, -0.5646, -5.016), (-7.757, 6.962, -3.948), (-7.325, 9.192, -3.907), (-7.385, 2.596, -4.545), (-6.904, 0.8795, -4.658), (-7.814, 4.733, -3.906), (-2.859, -0.2238, 4.697), (-0.8508, -3.092, -1.617), (-1.727, -3.236, -1.28), (-1.982, -3.551, 0.3119), (-1.472, -3.652, 0.789), (-1.977, -3.296, -0.8213), (0.0, -3.078, -1.779), (0.0, -3.72, 0.9218), (-2.026, -2.007, -1.957), (-1.738, -3.088, 1.662), (0.0, -3.211, 1.89), (-0.9551, -2.228, -2.022), (-2.952, -2.803, 0.948), (-2.892, -1.888, -1.635), (0.0, -2.502, -1.973), (-1.03, -4.96, 1.165), (-2.482, -4.742, -1.424), (-2.138, -5.099, -0.5137), (0.0, -4.246, -2.305), (-1.098, -4.421, -2.046), (-1.614, -4.909, 0.5162), (0.0, -5.003, 1.311), (-1.199, -5.387, 1.253), (0.0, -5.417, 1.308), (-4.355, -4.897, -1.928), (-4.496, -5.617, -0.3461), (0.0, -4.655, -2.664), (-2.681, -4.825, -2.164), (-3.051, -5.503, 0.5624), (-1.302, -6.737, 3.012), (0.0, -6.773, 3.188), (-4.572, -5.945, -2.731), (-4.443, -6.884, 0.5752), (0.0, -5.425, -3.386), (-2.791, -5.602, -3.275), (-3.351, -6.54, 1.82), (-1.319, -8.155, 3.672), (0.0, -8.172, 3.871), (-4.422, -9.149, -2.541), (-4.496, -8.939, -0.2586), (0.0, -7.551, -3.524), (-2.338, -8.307, -3.302), (-3.07, -8.062, 2.337), (-1.149, -10.58, 4.425), (0.0, -10.59, 4.642), (-3.849, -10.32, -2.384), (-4.517, -10.05, 0.09473), (0.0, -10.3, -3.465), (-2.509, -10.28, -3.257), (-2.641, -10.52, 2.963), (-1.057, -13.76, 4.242), (0.0, -13.76, 4.438), (-2.691, -13.64, -1.691), (-3.945, -13.69, 0.5916), (0.0, -13.62, -2.879), (-1.457, -13.63, -2.605), (-2.368, -13.73, 2.925), (-1.137, -17.12, 4.566), (0.0, -17.18, 4.779), (-2.912, -16.77, -1.878), (-4.278, -16.72, 0.5653), (0.0, -16.9, -3.169), (-1.564, -16.83, -2.872), (-2.566, -16.96, 3.126), (-1.53, -19.15, 3.633), (0.0, -19.1, 3.822), (-3.477, -18.35, -2.078), (-4.984, -18.62, 0.3004), (0.0, -18.6, -3.221), (-1.993, -18.46, -2.958), (-3.115, -18.82, 2.415), (-0.9211, -21.55, 2.437), (0.0, -21.67, 2.626), (0.0, -21.58, -3.221), (-0.9525, -21.48, -2.958), (-0.3983, -21.98, 1.241), (0.0, -22.03, 1.43), (-0.414, -22.02, -0.7145), (0.0, -22.04, -0.7516), (0.0, -20.01, -3.775), (-1.193, -19.89, -3.512), (0.0, -21.92, -1.892), (-0.4231, -21.91, -1.629), (-1.76, -17.69, -2.915), (0.0, -17.8, -3.195), (-1.306, -18.2, 4.1), (0.0, -18.2, 4.301), (-4.574, -17.69, 0.4328), (-2.802, -17.93, 2.771), (-3.167, -17.59, -1.978), (-2.128, -21.92, 2.614), (-3.847, -21.4, -1.635), (-4.914, -21.04, 0.1345), (-2.62, -21.78, -2.289), (-3.45, -21.51, 1.708), (-1.45, -22.12, 1.724), (-1.476, -22.12, -2.289), (-1.069, -22.24, 0.8343), (-1.083, -22.24, -0.6205), (-1.761, -22.03, -2.701), (-1.088, -22.23, -1.301), (-2.369, -25.03, 1.366), (-3.608, -24.85, -1.595), (-4.382, -24.72, -0.3621), (-2.722, -24.98, -2.052), (-3.323, -24.89, 0.7347), (-1.879, -25.1, 0.746), (-1.898, -25.1, -2.052), (-1.604, -25.13, 0.1258), (-1.614, -25.13, -0.8884), (-2.103, -25.07, -2.339), (-1.618, -25.13, -1.363), (-2.396, -27.95, 0.4089), (-4.027, -27.87, -1.017), (-3.803, -27.88, -0.2408), (-3.797, -27.89, -1.792), (-3.195, -27.91, 0.2909), (-1.66, -27.99, 0.07591), (-2.386, -27.96, -2.431), (-1.221, -28.02, -0.6025), (-1.218, -28.02, -1.411), (-3.185, -27.92, -2.319), (-1.652, -28.0, -2.093), (-2.886, -31.73, -0.1274), (-3.88, -31.69, -2.482), (-4.503, -31.64, -1.501), (-3.169, -31.73, -2.845), (-3.651, -31.7, -0.6294), (-2.493, -31.75, -0.6204), (-2.508, -31.75, -2.845), (-2.273, -31.76, -1.113), (-2.281, -31.76, -1.92), (-2.673, -31.75, -3.073), (-2.284, -31.76, -2.297), (-3.783, -36.77, -1.147), (-4.964, -36.77, -2.178), (-4.802, -36.77, -1.617), (-4.798, -36.77, -2.738), (-4.361, -36.77, -1.232), (-3.251, -36.77, -1.388), (-3.776, -36.77, -3.201), (-2.933, -36.77, -1.879), (-2.931, -36.77, -2.463), (-4.355, -36.77, -3.12), (-3.245, -36.77, -2.956), (-6.344, -5.941, -1.762), (-6.343, -6.035, -0.4836), (-6.347, -7.001, -2.483), (-6.345, -7.19, 0.07383), (-6.35, -8.155, -1.926), (-6.349, -8.25, -0.6473), (-9.498, -6.108, -1.762), (-9.498, -6.214, -0.4836), (-9.498, -7.29, -2.483), (-9.498, -7.501, 0.07385), (-9.498, -8.577, -1.926), (-9.498, -8.683, -0.6473), (-9.793, -6.173, -1.762), (-9.793, -6.278, -0.4836), (-9.793, -7.352, -2.483), (-9.793, -7.563, 0.07385), (-9.793, -8.637, -1.926), (-9.793, -8.742, -0.6473), (-10.09, -6.125, -1.762), (-10.09, -6.238, -0.4836), (-10.09, -7.393, -2.483), (-10.09, -7.619, 0.07385), (-10.09, -8.774, -1.926), (-10.09, -8.887, -0.6473), (-16.08, -7.129, -1.465), (-16.19, -7.101, -0.8163), (-16.34, -7.936, -2.39), (-16.34, -8.127, -0.321), (-16.34, -9.105, -1.62), (-16.34, -9.201, -0.8836), (-17.15, -7.389, -1.527), (-17.1, -7.078, -0.7956), (-17.1, -8.007, -2.39), (-17.1, -8.189, -0.2347), (-17.1, -9.118, -1.614), (-17.1, -9.209, -0.8884), (-17.68, -7.395, -1.475), (-17.62, -7.365, -0.8314), (-17.68, -8.173, -2.273), (-17.56, -8.241, -0.1195), (-17.58, -9.097, -1.704), (-17.58, -9.18, -0.8188), (-18.32, -7.336, -1.616), (-18.35, -7.398, -0.6894), (-18.41, -8.264, -2.26), (-18.36, -8.342, -0.07893), (-18.32, -9.131, -1.858), (-18.32, -9.208, -0.5261), (-15.16, -7.132, -1.446), (-15.32, -7.09, -0.8326), (-15.68, -9.223, -1.645), (-15.68, -7.865, -2.416), (-15.68, -9.334, -0.8647), (-15.68, -8.087, -0.425), (-12.86, -6.894, -0.7882), (-12.88, -7.613, -2.428), (-12.77, -6.741, -1.492), (-12.88, -9.177, -1.652), (-12.88, -9.305, -0.8593), (-12.88, -7.869, -0.4124), (-19.09, -7.409, -1.667), (-19.41, -7.46, -0.3819), (-19.38, -8.531, -2.209), (-19.41, -8.322, 0.1854), (-19.41, -8.854, -1.85), (-19.66, -9.236, -1.05), (-25.4, -8.481, -1.57), (-25.34, -8.65, -0.391), (-25.41, -9.269, -1.656), (-25.5, -9.32, -0.6009), (-21.81, -8.722, -1.535), (-21.97, -8.805, -0.4341), (-25.09, -9.948, 0.4636), (-20.45, -9.179, -0.7369), (-25.3, -9.848, -2.838), (-20.41, -8.735, -1.745), (-25.45, -8.105, 0.6753), (-25.39, -8.027, -2.734), (-19.55, -8.418, 0.1285), (-18.52, -9.15, -0.3824), (-19.87, -8.401, 0.1927), (-19.76, -9.308, -0.7485), (-20.71, -8.596, 0.577), (-20.92, -9.343, -0.5204), (-19.58, -9.046, 0.7295), (-19.77, -9.59, 0.6021), (-19.9, -8.691, 0.6488), (-19.77, -9.574, -0.02218), (-20.59, -8.606, 0.5662), (-20.89, -9.515, -0.2975), (-20.19, -9.169, 1.15), (-20.51, -10.12, 1.012), (-20.56, -8.607, 0.9485), (-20.34, -9.682, 0.5129), (-20.73, -9.156, 0.2513), (-21.21, -9.628, 0.1688), (-23.06, -9.473, 1.692), (-22.8, -9.951, 2.135), (-23.2, -9.219, 1.373), (-22.84, -10.43, 1.151), (-22.98, -9.395, 0.5378), (-23.54, -9.846, 1.142), (-21.9, -9.762, 0.4465), (-21.66, -9.122, 0.3889), (-22.42, -9.038, 0.9285), (-22.34, -9.218, 1.597), (-22.11, -9.906, 1.731), (-22.25, -10.35, 0.7419), (-20.98, -9.006, 0.4665), (-20.7, -9.15, 1.359), (-20.96, -9.95, 1.623), (-21.28, -9.642, 0.2584), (-21.09, -8.905, 0.8841), (-20.77, -10.03, 0.6541), (-25.84, -8.581, -1.485), (-26.29, -9.355, -1.845), (-20.45, -7.453, -2.277), (-20.3, -8.406, -2.345), (-25.64, -10.41, -0.5644), (-25.97, -8.244, -0.535), (-22.24, -8.897, 0.6235), (-21.15, -7.745, 0.5413), (-21.51, -7.752, -0.5494), (-21.72, -7.71, -1.549), (-21.69, -8.271, -1.71), (-21.87, -8.494, -0.3392), (-23.58, -8.053, -1.613), (-23.57, -8.67, -1.645), (-23.31, -7.906, -2.32), (-22.82, -8.67, -2.829), (-23.67, -7.89, -1.595), (-23.69, -7.998, -0.7524), (-23.75, -9.096, -1.614), (-23.89, -9.261, -0.4609), (-24.42, -9.198, -0.5073), (-23.89, -8.105, -0.6088), (-23.38, -9.372, 0.4879), (-23.46, -7.961, 0.5004), (-18.2, -8.321, -0.08728), (-18.17, -9.202, -0.5863), (-18.2, -7.391, -0.7186), (-18.19, -7.348, -1.586), (-18.17, -9.124, -1.826), (-18.26, -8.245, -2.263), (-4.016, -39.45, -1.147), (-5.197, -39.45, -2.178), (-5.034, -39.45, -1.617), (-5.03, -39.45, -2.738), (-4.594, -39.45, -1.232), (-3.483, -39.45, -1.388), (-4.008, -39.45, -3.201), (-3.165, -39.45, -1.879), (-3.163, -39.45, -2.463), (-4.587, -39.45, -3.12), (-3.478, -39.45, -2.956)], [], [(6, 7, 1, 0), (7, 8, 2, 1), (31, 9, 3, 34), (9, 10, 4, 3), (30, 32, 12, 5), (10, 11, 5, 4), (17, 32, 30, 0), (4, 13, 14, 3), (2, 15, 16, 1), (39, 40, 20, 36), (1, 16, 17, 0), (25, 39, 36, 21), (5, 12, 13, 4), (26, 25, 21, 22), (28, 26, 22, 23), (24, 6, 0, 30), (27, 29, 18, 19), (34, 35, 15, 2), (8, 31, 34, 2), (22, 37, 33, 23), (21, 36, 37, 22), (17, 28, 38, 32), (15, 35, 39, 25), (13, 12, 29, 27), (17, 16, 26, 28), (14, 13, 27, 40), (16, 15, 25, 26), (35, 14, 40, 39), (12, 32, 38, 29), (19, 37, 36, 20), (19, 18, 33, 37), (3, 14, 35, 34), (11, 24, 30, 5), (29, 38, 33, 18), (40, 27, 19, 20), (38, 28, 23, 33), (49, 50, 48, 47), (48, 52, 51, 47), (52, 54, 53, 51), (54, 56, 55, 53), (57, 262, 214, 58), (48, 60, 65, 52), (50, 59, 60, 48), (62, 64, 63, 61), (201, 200, 62, 61), (60, 68, 69, 65), (59, 67, 68, 60), (65, 69, 66, 52), (68, 72, 73, 69), (67, 71, 72, 68), (69, 73, 70, 66), (72, 75, 76, 73), (71, 74, 75, 72), (75, 78, 79, 76), (74, 77, 78, 75), (79, 81, 80, 76), (79, 82, 83, 81), (82, 84, 85, 83), (84, 86, 87, 85), (86, 88, 89, 87), (88, 90, 91, 89), (90, 92, 93, 91), (92, 76, 80, 93), (54, 94, 96, 56), (200, 202, 98, 62), (214, 215, 97, 58), (62, 98, 99, 64), (52, 66, 94, 54), (215, 216, 102, 97), (202, 203, 103, 98), (94, 100, 101, 96), (98, 103, 104, 99), (66, 70, 100, 94), (70, 73, 76, 92), (92, 90, 100, 70), (90, 88, 101, 100), (203, 204, 107, 103), (216, 217, 106, 102), (103, 107, 108, 104), (88, 95, 105, 101), (78, 110, 82, 79), (77, 109, 110, 78), (82, 111, 112, 84), (84, 112, 113, 86), (109, 115, 116, 110), (110, 116, 111, 82), (86, 113, 95, 88), (116, 120, 114, 111), (111, 114, 117, 112), (115, 119, 120, 116), (112, 117, 118, 113), (114, 121, 122, 117), (120, 125, 121, 114), (119, 124, 125, 120), (117, 122, 123, 118), (125, 130, 126, 121), (122, 127, 128, 123), (124, 129, 130, 125), (121, 126, 127, 122), (221, 131, 132, 220), (222, 135, 131, 221), (220, 132, 133, 223), (218, 134, 135, 222), (247, 139, 140, 249), (251, 136, 137, 250), (249, 140, 136, 251), (250, 137, 138, 252), (232, 144, 145, 234), (236, 141, 142, 235), (234, 145, 141, 236), (235, 142, 143, 237), (172, 149, 150, 171), (174, 146, 147, 173), (171, 150, 146, 174), (173, 147, 148, 175), (149, 154, 155, 150), (146, 151, 152, 147), (150, 155, 151, 146), (147, 152, 153, 148), (154, 159, 160, 155), (151, 156, 157, 152), (155, 160, 156, 151), (152, 157, 158, 153), (239, 162, 163, 238), (233, 164, 165, 240), (241, 161, 162, 239), (240, 165, 161, 241), (254, 170, 166, 253), (256, 167, 168, 255), (248, 169, 170, 254), (253, 166, 167, 256), (206, 173, 175, 207), (205, 171, 174, 211), (211, 174, 173, 206), (212, 172, 171, 205), (229, 180, 176, 228), (231, 177, 178, 230), (226, 179, 180, 229), (195, 196, 184, 143), (128, 181, 118, 123), (252, 258, 182, 133), (237, 242, 183, 138), (196, 197, 188, 184), (242, 243, 187, 183), (223, 224, 181, 128), (181, 185, 113, 118), (258, 257, 186, 182), (257, 261, 41, 186), (185, 46, 95, 113), (224, 225, 185, 181), (197, 198, 190, 188), (243, 244, 189, 187), (245, 199, 189, 244), (95, 46, 45, 105), (217, 44, 178, 106), (246, 213, 199, 245), (209, 210, 198, 197), (208, 209, 197, 196), (207, 208, 196, 195), (144, 192, 193, 145), (141, 191, 194, 142), (145, 193, 191, 141), (142, 194, 195, 143), (260, 43, 42, 259), (261, 189, 199, 259), (102, 106, 204, 203), (97, 102, 203, 202), (58, 97, 202, 200), (57, 58, 200, 201), (204, 106, 178, 177), (255, 168, 43, 260), (175, 148, 208, 207), (148, 153, 209, 208), (153, 158, 210, 209), (238, 163, 213, 246), (192, 212, 205, 193), (191, 211, 206, 194), (193, 205, 211, 191), (194, 206, 207, 195), (105, 45, 44, 217), (101, 105, 217, 216), (96, 101, 216, 215), (56, 96, 215, 214), (55, 56, 214, 262), (230, 227, 43, 168), (219, 41, 6, 24), (45, 46, 11, 10), (44, 45, 10, 9), (228, 176, 177, 231), (42, 43, 8, 7), (41, 42, 7, 6), (225, 219, 46, 185), (186, 41, 219, 225), (182, 186, 225, 224), (133, 182, 224, 223), (46, 219, 24, 11), (129, 218, 222, 130), (127, 220, 223, 128), (130, 222, 221, 126), (43, 227, 31, 8), (227, 44, 9, 31), (166, 228, 231, 167), (169, 226, 229, 170), (167, 231, 230, 168), (170, 229, 228, 166), (158, 238, 246, 210), (210, 246, 245, 198), (198, 245, 244, 190), (188, 190, 244, 243), (184, 188, 243, 242), (143, 184, 242, 237), (160, 240, 241, 156), (156, 241, 239, 157), (159, 233, 240, 160), (157, 239, 238, 158), (137, 235, 237, 138), (140, 234, 236, 136), (136, 236, 235, 137), (139, 232, 234, 140), (163, 255, 260, 213), (41, 261, 259, 42), (213, 260, 259, 199), (187, 189, 261, 257), (183, 187, 257, 258), (138, 183, 258, 252), (161, 253, 256, 162), (164, 248, 254, 165), (162, 256, 255, 163), (165, 254, 253, 161), (132, 250, 252, 133), (135, 249, 251, 131), (131, 251, 250, 132), (134, 247, 249, 135), (126, 221, 220, 127), (178, 44, 227, 230), (266, 277, 283, 269), (272, 271, 266, 269), (275, 270, 264, 267), (273, 276, 268, 263), (274, 275, 267, 265), (271, 274, 265, 266), (270, 273, 263, 264), (176, 180, 273, 270), (107, 204, 274, 271), (204, 177, 275, 274), (180, 179, 276, 273), (177, 176, 270, 275), (108, 107, 271, 272), (265, 282, 277, 266), (268, 280, 281, 263), (267, 279, 282, 265), (263, 281, 278, 264), (264, 278, 279, 267), (278, 281, 289, 286), (279, 278, 286, 287), (277, 282, 290, 284), (281, 280, 288, 289), (283, 277, 284, 285), (282, 279, 287, 290), (284, 290, 297, 291), (289, 288, 295, 296), (285, 284, 291, 292), (290, 287, 294, 297), (286, 289, 296, 293), (291, 297, 304, 298), (296, 295, 302, 303), (292, 291, 298, 299), (297, 294, 301, 304), (293, 296, 303, 300), (298, 304, 311, 305), (303, 302, 309, 310), (299, 298, 305, 306), (304, 301, 308, 311), (300, 303, 310, 307), (301, 300, 307, 308), (305, 311, 318, 312), (310, 309, 316, 317), (306, 305, 312, 313), (311, 308, 315, 318), (307, 310, 317, 314), (308, 307, 314, 315), (312, 318, 325, 319), (317, 316, 323, 324), (313, 312, 319, 320), (318, 315, 322, 325), (314, 317, 324, 321), (315, 314, 321, 322), (345, 346, 330, 331), (348, 347, 326, 327), (350, 349, 329, 332), (351, 345, 331, 328), (349, 351, 328, 329), (347, 350, 332, 326), (327, 326, 333, 334), (342, 341, 335, 336), (334, 333, 337, 338), (338, 337, 339, 340), (331, 330, 341, 342), (336, 335, 343, 344), (344, 343, 340, 339), (319, 325, 350, 347), (322, 321, 351, 349), (321, 324, 345, 351), (325, 322, 349, 350), (320, 319, 347, 348), (324, 323, 346, 345), (329, 328, 353, 354), (331, 342, 361, 355), (344, 339, 360, 362), (332, 329, 354, 356), (342, 336, 358, 361), (339, 337, 359, 360), (336, 344, 362, 358), (328, 331, 355, 353), (337, 333, 357, 359), (333, 326, 352, 357), (326, 332, 356, 352), (359, 357, 368, 370), (356, 354, 365, 367), (362, 360, 371, 373), (354, 353, 364, 365), (360, 359, 370, 371), (357, 352, 363, 368), (353, 355, 366, 364), (361, 358, 369, 372), (355, 361, 372, 366), (352, 356, 367, 363), (358, 362, 373, 369), (364, 366, 377, 375), (372, 369, 380, 383), (366, 372, 383, 377), (363, 367, 378, 374), (369, 373, 384, 380), (370, 368, 379, 381), (367, 365, 376, 378), (373, 371, 382, 384), (365, 364, 375, 376), (371, 370, 381, 382), (368, 363, 374, 379), (381, 379, 390, 392), (378, 376, 387, 389), (384, 382, 393, 395), (376, 375, 386, 387), (382, 381, 392, 393), (379, 374, 385, 390), (375, 377, 388, 386), (383, 380, 391, 394), (377, 383, 394, 388), (374, 378, 389, 385), (380, 384, 395, 391), (386, 388, 399, 397), (394, 391, 402, 405), (388, 394, 405, 399), (385, 389, 400, 396), (391, 395, 406, 402), (392, 390, 401, 403), (389, 387, 398, 400), (395, 393, 404, 406), (387, 386, 397, 398), (393, 392, 403, 404), (390, 385, 396, 401), (286, 293, 409, 407), (287, 286, 407, 408), (301, 294, 410, 412), (294, 287, 408, 410), (293, 300, 411, 409), (300, 301, 412, 411), (411, 412, 418, 417), (407, 409, 415, 413), (412, 410, 416, 418), (410, 408, 414, 416), (408, 407, 413, 414), (409, 411, 417, 415), (416, 414, 420, 422), (414, 413, 419, 420), (415, 417, 423, 421), (417, 418, 424, 423), (413, 415, 421, 419), (418, 416, 422, 424), (419, 421, 427, 425), (424, 422, 428, 430), (422, 420, 426, 428), (420, 419, 425, 426), (421, 423, 429, 427), (423, 424, 430, 429), (456, 455, 431, 432), (458, 457, 435, 433), (457, 459, 436, 435), (455, 458, 433, 431), (459, 460, 434, 436), (460, 456, 432, 434), (436, 434, 440, 442), (434, 432, 438, 440), (432, 431, 437, 438), (433, 435, 441, 439), (435, 436, 442, 441), (431, 433, 439, 437), (439, 441, 447, 445), (441, 442, 448, 447), (437, 439, 445, 443), (442, 440, 446, 448), (440, 438, 444, 446), (438, 437, 443, 444), (546, 545, 452, 454), (545, 547, 450, 452), (547, 548, 449, 450), (550, 549, 453, 451), (549, 546, 454, 453), (548, 550, 451, 449), (466, 461, 456, 460), (465, 466, 460, 459), (463, 462, 458, 455), (464, 465, 459, 457), (462, 464, 457, 458), (461, 463, 455, 456), (426, 425, 463, 461), (427, 429, 464, 462), (429, 430, 465, 464), (425, 427, 462, 463), (430, 428, 466, 465), (428, 426, 461, 466), (451, 453, 471, 469), (453, 454, 472, 471), (449, 451, 469, 467), (452, 470, 487, 485), (452, 450, 468, 470), (450, 449, 467, 468), (528, 523, 530, 529), (524, 482, 477, 531), (482, 480, 478, 477), (484, 481, 475, 473), (480, 527, 532, 478), (454, 452, 485, 486), (471, 472, 480, 482), (470, 468, 528, 527), (467, 469, 524, 523), (469, 471, 482, 524), (468, 467, 523, 528), (472, 454, 486, 488), (480, 472, 488, 490), (470, 527, 489, 487), (527, 480, 490, 489), (488, 486, 492, 494), (489, 490, 496, 495), (486, 485, 491, 492), (485, 487, 493, 491), (487, 489, 495, 493), (490, 488, 494, 496), (492, 491, 497, 498), (493, 495, 501, 499), (496, 494, 500, 502), (494, 492, 498, 500), (495, 496, 502, 501), (491, 493, 499, 497), (510, 509, 508, 507), (512, 511, 505, 503), (513, 512, 503, 504), (511, 510, 507, 505), (509, 514, 506, 508), (514, 513, 504, 506), (520, 517, 513, 514), (518, 520, 514, 509), (519, 515, 510, 511), (517, 516, 512, 513), (516, 519, 511, 512), (515, 518, 509, 510), (501, 502, 518, 515), (497, 499, 519, 516), (498, 497, 516, 517), (499, 501, 515, 519), (502, 500, 520, 518), (500, 498, 517, 520), (503, 505, 507, 508), (503, 508, 506, 504), (526, 521, 522, 525), (478, 532, 531, 477), (533, 534, 531, 530), (479, 483, 474, 476), (536, 535, 523, 524), (535, 533, 530, 523), (541, 542, 529, 532), (534, 536, 524, 531), (544, 543, 527, 528), (543, 541, 532, 527), (539, 537, 530, 531), (538, 540, 532, 529), (540, 539, 531, 532), (479, 476, 541, 543), (542, 544, 528, 529), (481, 484, 535, 536), (475, 481, 536, 534), (473, 475, 534, 533), (525, 522, 539, 540), (526, 525, 540, 538), (522, 521, 537, 539), (521, 526, 538, 537), (484, 473, 533, 535), (483, 479, 543, 544), (474, 483, 544, 542), (476, 474, 542, 541), (537, 538, 529, 530), (443, 445, 550, 548), (447, 448, 546, 549), (445, 447, 549, 550), (444, 443, 548, 547), (446, 444, 547, 545), (448, 446, 545, 546), (396, 400, 555, 551), (402, 406, 561, 557), (403, 401, 556, 558), (400, 398, 553, 555), (406, 404, 559, 561), (398, 397, 552, 553), (404, 403, 558, 559), (401, 396, 551, 556), (397, 399, 554, 552), (405, 402, 557, 560), (399, 405, 560, 554)])
me_plane_001.polygons.foreach_set('use_smooth', [True] * 518)
me_plane_001.use_remesh_preserve_volume = False
me_plane_001.use_remesh_preserve_attributes = False
me_plane_001.use_mirror_vertex_groups = False
me_plane_001.update()

# ---- objects
ob_circle = bpy.data.objects.new('Circle', me_circle)
ob_pants = bpy.data.objects.new('Pants', me_plane_003)
ob_cuffs = bpy.data.objects.new('Cuffs', me_plane_002)
ob_eyes = bpy.data.objects.new('Eyes', me_sphere)
ob_shirt = bpy.data.objects.new('Shirt', me_plane_000)
ob_guy = bpy.data.objects.new('Guy', me_plane_001)
ob_lamp = bpy.data.objects.new('Lamp', light_lamp)
ob_camera = bpy.data.objects.new('Camera', cam_camera)

# ---- transforms, parenting, visibility, modifiers, constraints
ob_circle.location = (0.2671, -0.06659, 0.0)
ob_circle.rotation_euler = (0.0, -0.0, 0.2454)
ob_circle.scale = (0.2201, 0.3492, 0.284)
ob_circle.lineart.crease_threshold = 0.0
_m = ob_circle.modifiers.new('Subsurf', 'SUBSURF')
_m.uv_smooth = 'PRESERVE_CORNERS'
_m.quality = 2
_m.levels = 2
_m.show_only_control_edges = False
ob_pants.location = (0.0, 0.0, 2.273)
ob_pants.rotation_euler = (1.571, -0.0, 0.0)
ob_pants.scale = (0.05046, 0.05046, 0.05046)
ob_pants.hide_viewport = True
ob_pants.lineart.crease_threshold = 0.0
_m = ob_pants.modifiers.new('Mirror', 'MIRROR')
_m.use_clip = True
_m = ob_pants.modifiers.new('Subsurf', 'SUBSURF')
_m.uv_smooth = 'PRESERVE_CORNERS'
_m.quality = 2
_m.levels = 3
_m.show_only_control_edges = False
ob_cuffs.location = (0.0, 0.0, 2.273)
ob_cuffs.rotation_euler = (1.571, -0.0, 0.0)
ob_cuffs.scale = (0.05046, 0.05046, 0.05046)
ob_cuffs.hide_viewport = True
ob_cuffs.lineart.crease_threshold = 0.0
_m = ob_cuffs.modifiers.new('Mirror', 'MIRROR')
_m.use_clip = True
_m = ob_cuffs.modifiers.new('Subsurf', 'SUBSURF')
_m.uv_smooth = 'PRESERVE_CORNERS'
_m.quality = 2
_m.levels = 3
_m.show_only_control_edges = False
ob_eyes.location = (0.0, -1.49e-08, 2.384e-07)
ob_eyes.rotation_euler = (1.571, -0.0, 0.0)
ob_eyes.scale = (-0.1054, -0.1054, -0.1054)
ob_eyes.hide_viewport = True
ob_eyes.lineart.crease_threshold = 0.0
_m = ob_eyes.modifiers.new('Mirror', 'MIRROR')
_m = ob_eyes.modifiers.new('Subsurf', 'SUBSURF')
_m.uv_smooth = 'PRESERVE_CORNERS'
_m.quality = 2
_m.show_only_control_edges = False
ob_shirt.location = (0.0, 0.0, 2.273)
ob_shirt.rotation_euler = (1.571, -0.0, 0.0)
ob_shirt.scale = (0.05046, 0.05046, 0.05046)
ob_shirt.hide_viewport = True
ob_shirt.lineart.crease_threshold = 0.0
_m = ob_shirt.modifiers.new('Subsurf', 'SUBSURF')
_m.uv_smooth = 'PRESERVE_CORNERS'
_m.quality = 2
_m.levels = 3
_m.show_only_control_edges = False
ob_guy.location = (0.0, 0.0, 2.273)
ob_guy.rotation_euler = (1.571, -0.0, 0.0)
ob_guy.scale = (0.05046, 0.05046, 0.05046)
ob_guy.hide_viewport = True
ob_guy.lineart.crease_threshold = 0.0
_m = ob_guy.modifiers.new('Mirror', 'MIRROR')
_m.use_clip = True
_m = ob_guy.modifiers.new('Subsurf', 'SUBSURF')
_m.uv_smooth = 'PRESERVE_CORNERS'
_m.quality = 2
_m.levels = 3
_m.show_only_control_edges = False
ob_lamp.location = (-2.098, -1.355, 3.659)
ob_lamp.rotation_euler = (1.158, 0.05655, -1.031)
ob_lamp.lock_rotations_4d = False
ob_lamp.empty_display_type = 'ARROWS'
ob_lamp.color = (0.0, 0.0, 0.0, 0.0)
ob_lamp.lineart.crease_threshold = 0.0
ob_camera.location = (7.341, -6.508, 5.093)
ob_camera.rotation_euler = (1.109, 0.01082, 0.8149)
ob_camera.lock_rotations_4d = False
ob_camera.empty_display_type = 'ARROWS'
ob_camera.color = (0.0, 0.0, 0.0, 0.0)
ob_camera.hide_viewport = True
ob_camera.display_type = 'WIRE'
ob_camera.lineart.crease_threshold = 0.0

# ---- collection membership
col_collection_1.objects.link(ob_circle)
col_collection_1.objects.link(ob_pants)
col_collection_1.objects.link(ob_cuffs)
col_collection_1.objects.link(ob_eyes)
col_collection_1.objects.link(ob_shirt)
col_collection_1.objects.link(ob_guy)
col_collection_1.objects.link(ob_lamp)
col_collection_1.objects.link(ob_camera)

# ---- scene / render settings (as saved in the file)
scene.camera = ob_camera
scene.frame_start = 1; scene.frame_end = 250; scene.frame_set(28)
scene.render.engine = 'BLENDER_EEVEE_NEXT'
scene.render.resolution_percentage = 50
scene.render.dither_intensity = 0.0
scene.cycles.use_denoising = False
scene.cycles.samples = 128
scene.cycles.sampling_pattern = 'TABULATED_SOBOL'
scene.cycles.light_sampling_threshold = 0.0
scene.cycles.use_adaptive_sampling = False
scene.cycles.use_light_tree = False
scene.cycles.blur_glossy = 0.0
scene.cycles.sample_clamp_indirect = 0.0
scene.view_settings.view_transform = 'Standard'
bpy.context.view_layer.update()
